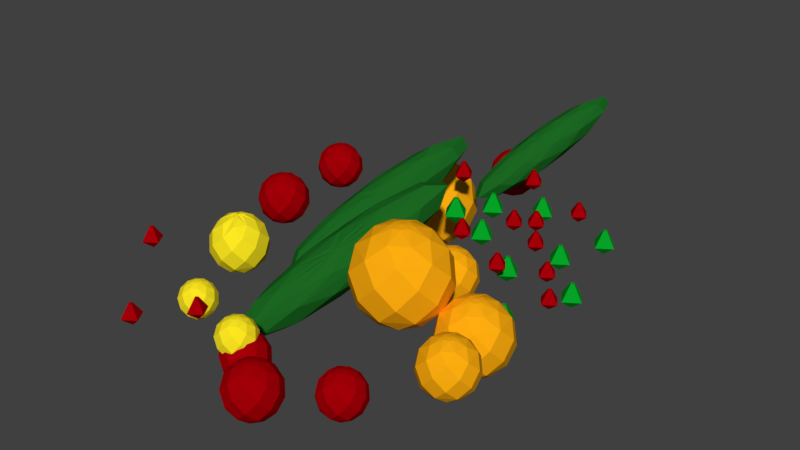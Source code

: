 # Source: Fruit.blend  (saved by Blender 2.78.0; exported with 4.5.12 LTS)
import bpy
from mathutils import Matrix  # noqa: F401  (used for matrix-valued properties, if any)

bpy.ops.wm.read_factory_settings(use_empty=True)
scene = bpy.context.scene
scene.name = 'Scene'

# ---- collections
col_collection_1 = bpy.data.collections.new('Collection 1'); scene.collection.children.link(col_collection_1)

# ---- materials (node trees are filled in below, after node groups)
mat_material_005 = bpy.data.materials.new('Material.005')
mat_material_005.alpha_threshold = 0.0
mat_material_005.use_transparent_shadow = False
mat_material_005.diffuse_color = (0.3672, 0.0, 0.002424, 1.0)
mat_material_005.specular_color = (0.5071, 0.0, 0.003473)
mat_material_005.roughness = 0.5
mat_material_009 = bpy.data.materials.new('Material.009')
mat_material_009.alpha_threshold = 0.0
mat_material_009.use_transparent_shadow = False
mat_material_009.diffuse_color = (0.001862, 0.3672, 0.02077, 1.0)
mat_material_009.specular_color = (0.5071, 0.0, 0.003473)
mat_material_009.roughness = 0.5
mat_material_008 = bpy.data.materials.new('Material.008')
mat_material_008.alpha_threshold = 0.0
mat_material_008.use_transparent_shadow = False
mat_material_008.diffuse_color = (0.9849, 0.8116, 0.01524, 1.0)
mat_material_008.specular_color = (0.8606, 1.0, 0.196)
mat_material_008.roughness = 0.5
mat_material_007 = bpy.data.materials.new('Material.007')
mat_material_007.alpha_threshold = 0.0
mat_material_007.use_transparent_shadow = False
mat_material_007.diffuse_color = (0.01119, 0.1376, 0.01619, 1.0)
mat_material_007.specular_color = (0.001158, 0.3672, 0.002909)
mat_material_007.roughness = 0.5
mat_material_006 = bpy.data.materials.new('Material.006')
mat_material_006.alpha_threshold = 0.0
mat_material_006.use_transparent_shadow = False
mat_material_006.diffuse_color = (0.9849, 0.42, 0.00514, 1.0)
mat_material_006.specular_color = (0.6038, 0.343, 0.004235)
mat_material_006.roughness = 0.5

# ---- material node trees

# ---- world
world_world = bpy.data.worlds.new('World'); scene.world = world_world
world_world.color = (0.05088, 0.05088, 0.05088)
world_world.use_sun_shadow = False
world_world.sun_shadow_jitter_overblur = 0.0
world_world.cycles.sampling_method = 'MANUAL'

# ---- meshes
me_sphere_049 = bpy.data.meshes.new('Sphere.049')
me_sphere_049.from_pydata([(0.03806, 0.1913, 0.9808), (0.1913, 0.9619, -0.1951), (0.0, -3.258e-07, -1.0), (0.1913, -0.03806, 0.9808), (0.9619, -0.1913, -0.1951), (-0.03806, -0.1913, 0.9808), (-0.1913, -0.9619, -0.1951), (-0.1913, 0.03806, 0.9808), (-0.9619, 0.1913, -0.1951)], [], [(1, 0, 3, 4), (6, 5, 7, 8), (2, 8, 1), (3, 0, 7, 5), (6, 8, 2), (4, 3, 5, 6), (0, 1, 8, 7), (1, 4, 2), (4, 6, 2)])
me_sphere_049.materials.append(mat_material_005)
me_sphere_049.use_remesh_preserve_volume = False
me_sphere_049.use_remesh_preserve_attributes = False
me_sphere_049.use_mirror_vertex_groups = False
me_sphere_049.update()
me_sphere_048 = bpy.data.meshes.new('Sphere.048')
me_sphere_048.from_pydata([(0.03806, 0.1913, 0.9808), (0.1913, 0.9619, -0.1951), (0.0, -3.258e-07, -1.0), (0.1913, -0.03806, 0.9808), (0.9619, -0.1913, -0.1951), (-0.03806, -0.1913, 0.9808), (-0.1913, -0.9619, -0.1951), (-0.1913, 0.03806, 0.9808), (-0.9619, 0.1913, -0.1951)], [], [(1, 0, 3, 4), (6, 5, 7, 8), (2, 8, 1), (3, 0, 7, 5), (6, 8, 2), (4, 3, 5, 6), (0, 1, 8, 7), (1, 4, 2), (4, 6, 2)])
me_sphere_048.materials.append(mat_material_005)
me_sphere_048.use_remesh_preserve_volume = False
me_sphere_048.use_remesh_preserve_attributes = False
me_sphere_048.use_mirror_vertex_groups = False
me_sphere_048.update()
me_sphere_047 = bpy.data.meshes.new('Sphere.047')
me_sphere_047.from_pydata([(0.03806, 0.1913, 0.9808), (0.1913, 0.9619, -0.1951), (0.0, -3.258e-07, -1.0), (0.1913, -0.03806, 0.9808), (0.9619, -0.1913, -0.1951), (-0.03806, -0.1913, 0.9808), (-0.1913, -0.9619, -0.1951), (-0.1913, 0.03806, 0.9808), (-0.9619, 0.1913, -0.1951)], [], [(1, 0, 3, 4), (6, 5, 7, 8), (2, 8, 1), (3, 0, 7, 5), (6, 8, 2), (4, 3, 5, 6), (0, 1, 8, 7), (1, 4, 2), (4, 6, 2)])
me_sphere_047.materials.append(mat_material_005)
me_sphere_047.use_remesh_preserve_volume = False
me_sphere_047.use_remesh_preserve_attributes = False
me_sphere_047.use_mirror_vertex_groups = False
me_sphere_047.update()
me_sphere_046 = bpy.data.meshes.new('Sphere.046')
me_sphere_046.from_pydata([(0.03806, 0.1913, 0.9808), (0.1913, 0.9619, -0.1951), (0.0, -3.258e-07, -1.0), (0.1913, -0.03806, 0.9808), (0.9619, -0.1913, -0.1951), (-0.03806, -0.1913, 0.9808), (-0.1913, -0.9619, -0.1951), (-0.1913, 0.03806, 0.9808), (-0.9619, 0.1913, -0.1951)], [], [(1, 0, 3, 4), (6, 5, 7, 8), (2, 8, 1), (3, 0, 7, 5), (6, 8, 2), (4, 3, 5, 6), (0, 1, 8, 7), (1, 4, 2), (4, 6, 2)])
me_sphere_046.materials.append(mat_material_009)
me_sphere_046.use_remesh_preserve_volume = False
me_sphere_046.use_remesh_preserve_attributes = False
me_sphere_046.use_mirror_vertex_groups = False
me_sphere_046.update()
me_sphere_045 = bpy.data.meshes.new('Sphere.045')
me_sphere_045.from_pydata([(0.03806, 0.1913, 0.9808), (0.1913, 0.9619, -0.1951), (0.0, -3.258e-07, -1.0), (0.1913, -0.03806, 0.9808), (0.9619, -0.1913, -0.1951), (-0.03806, -0.1913, 0.9808), (-0.1913, -0.9619, -0.1951), (-0.1913, 0.03806, 0.9808), (-0.9619, 0.1913, -0.1951)], [], [(1, 0, 3, 4), (6, 5, 7, 8), (2, 8, 1), (3, 0, 7, 5), (6, 8, 2), (4, 3, 5, 6), (0, 1, 8, 7), (1, 4, 2), (4, 6, 2)])
me_sphere_045.materials.append(mat_material_009)
me_sphere_045.use_remesh_preserve_volume = False
me_sphere_045.use_remesh_preserve_attributes = False
me_sphere_045.use_mirror_vertex_groups = False
me_sphere_045.update()
me_sphere_014 = bpy.data.meshes.new('Sphere.014')
me_sphere_014.from_pydata([(0.03806, 0.1913, 0.9808), (0.1913, 0.9619, -0.1951), (0.0, -3.258e-07, -1.0), (0.1913, -0.03806, 0.9808), (0.9619, -0.1913, -0.1951), (-0.03806, -0.1913, 0.9808), (-0.1913, -0.9619, -0.1951), (-0.1913, 0.03806, 0.9808), (-0.9619, 0.1913, -0.1951)], [], [(1, 0, 3, 4), (6, 5, 7, 8), (2, 8, 1), (3, 0, 7, 5), (6, 8, 2), (4, 3, 5, 6), (0, 1, 8, 7), (1, 4, 2), (4, 6, 2)])
me_sphere_014.materials.append(mat_material_005)
me_sphere_014.use_remesh_preserve_volume = False
me_sphere_014.use_remesh_preserve_attributes = False
me_sphere_014.use_mirror_vertex_groups = False
me_sphere_014.update()
me_sphere_013 = bpy.data.meshes.new('Sphere.013')
me_sphere_013.from_pydata([(0.03806, 0.1913, 0.9808), (0.1913, 0.9619, -0.1951), (0.0, -3.258e-07, -1.0), (0.1913, -0.03806, 0.9808), (0.9619, -0.1913, -0.1951), (-0.03806, -0.1913, 0.9808), (-0.1913, -0.9619, -0.1951), (-0.1913, 0.03806, 0.9808), (-0.9619, 0.1913, -0.1951)], [], [(1, 0, 3, 4), (6, 5, 7, 8), (2, 8, 1), (3, 0, 7, 5), (6, 8, 2), (4, 3, 5, 6), (0, 1, 8, 7), (1, 4, 2), (4, 6, 2)])
me_sphere_013.materials.append(mat_material_005)
me_sphere_013.use_remesh_preserve_volume = False
me_sphere_013.use_remesh_preserve_attributes = False
me_sphere_013.use_mirror_vertex_groups = False
me_sphere_013.update()
me_sphere_012 = bpy.data.meshes.new('Sphere.012')
me_sphere_012.from_pydata([(0.03806, 0.1913, 0.9808), (0.1913, 0.9619, -0.1951), (0.0, -3.258e-07, -1.0), (0.1913, -0.03806, 0.9808), (0.9619, -0.1913, -0.1951), (-0.03806, -0.1913, 0.9808), (-0.1913, -0.9619, -0.1951), (-0.1913, 0.03806, 0.9808), (-0.9619, 0.1913, -0.1951)], [], [(1, 0, 3, 4), (6, 5, 7, 8), (2, 8, 1), (3, 0, 7, 5), (6, 8, 2), (4, 3, 5, 6), (0, 1, 8, 7), (1, 4, 2), (4, 6, 2)])
me_sphere_012.materials.append(mat_material_009)
me_sphere_012.use_remesh_preserve_volume = False
me_sphere_012.use_remesh_preserve_attributes = False
me_sphere_012.use_mirror_vertex_groups = False
me_sphere_012.update()
me_sphere_011 = bpy.data.meshes.new('Sphere.011')
me_sphere_011.from_pydata([(0.03806, 0.1913, 0.9808), (0.1913, 0.9619, -0.1951), (0.0, -3.258e-07, -1.0), (0.1913, -0.03806, 0.9808), (0.9619, -0.1913, -0.1951), (-0.03806, -0.1913, 0.9808), (-0.1913, -0.9619, -0.1951), (-0.1913, 0.03806, 0.9808), (-0.9619, 0.1913, -0.1951)], [], [(1, 0, 3, 4), (6, 5, 7, 8), (2, 8, 1), (3, 0, 7, 5), (6, 8, 2), (4, 3, 5, 6), (0, 1, 8, 7), (1, 4, 2), (4, 6, 2)])
me_sphere_011.materials.append(mat_material_009)
me_sphere_011.use_remesh_preserve_volume = False
me_sphere_011.use_remesh_preserve_attributes = False
me_sphere_011.use_mirror_vertex_groups = False
me_sphere_011.update()
me_sphere_010 = bpy.data.meshes.new('Sphere.010')
me_sphere_010.from_pydata([(0.03806, 0.1913, 0.9808), (0.1913, 0.9619, -0.1951), (0.0, -3.258e-07, -1.0), (0.1913, -0.03806, 0.9808), (0.9619, -0.1913, -0.1951), (-0.03806, -0.1913, 0.9808), (-0.1913, -0.9619, -0.1951), (-0.1913, 0.03806, 0.9808), (-0.9619, 0.1913, -0.1951)], [], [(1, 0, 3, 4), (6, 5, 7, 8), (2, 8, 1), (3, 0, 7, 5), (6, 8, 2), (4, 3, 5, 6), (0, 1, 8, 7), (1, 4, 2), (4, 6, 2)])
me_sphere_010.materials.append(mat_material_005)
me_sphere_010.use_remesh_preserve_volume = False
me_sphere_010.use_remesh_preserve_attributes = False
me_sphere_010.use_mirror_vertex_groups = False
me_sphere_010.update()
me_sphere_009 = bpy.data.meshes.new('Sphere.009')
me_sphere_009.from_pydata([(0.03806, 0.1913, 0.9808), (0.1913, 0.9619, -0.1951), (0.0, -3.258e-07, -1.0), (0.1913, -0.03806, 0.9808), (0.9619, -0.1913, -0.1951), (-0.03806, -0.1913, 0.9808), (-0.1913, -0.9619, -0.1951), (-0.1913, 0.03806, 0.9808), (-0.9619, 0.1913, -0.1951)], [], [(1, 0, 3, 4), (6, 5, 7, 8), (2, 8, 1), (3, 0, 7, 5), (6, 8, 2), (4, 3, 5, 6), (0, 1, 8, 7), (1, 4, 2), (4, 6, 2)])
me_sphere_009.materials.append(mat_material_005)
me_sphere_009.use_remesh_preserve_volume = False
me_sphere_009.use_remesh_preserve_attributes = False
me_sphere_009.use_mirror_vertex_groups = False
me_sphere_009.update()
me_sphere_008 = bpy.data.meshes.new('Sphere.008')
me_sphere_008.from_pydata([(0.03806, 0.1913, 0.9808), (0.1913, 0.9619, -0.1951), (0.0, -3.258e-07, -1.0), (0.1913, -0.03806, 0.9808), (0.9619, -0.1913, -0.1951), (-0.03806, -0.1913, 0.9808), (-0.1913, -0.9619, -0.1951), (-0.1913, 0.03806, 0.9808), (-0.9619, 0.1913, -0.1951)], [], [(1, 0, 3, 4), (6, 5, 7, 8), (2, 8, 1), (3, 0, 7, 5), (6, 8, 2), (4, 3, 5, 6), (0, 1, 8, 7), (1, 4, 2), (4, 6, 2)])
me_sphere_008.materials.append(mat_material_005)
me_sphere_008.use_remesh_preserve_volume = False
me_sphere_008.use_remesh_preserve_attributes = False
me_sphere_008.use_mirror_vertex_groups = False
me_sphere_008.update()
me_sphere_007 = bpy.data.meshes.new('Sphere.007')
me_sphere_007.from_pydata([(0.03806, 0.1913, 0.9808), (0.1913, 0.9619, -0.1951), (0.0, -3.258e-07, -1.0), (0.1913, -0.03806, 0.9808), (0.9619, -0.1913, -0.1951), (-0.03806, -0.1913, 0.9808), (-0.1913, -0.9619, -0.1951), (-0.1913, 0.03806, 0.9808), (-0.9619, 0.1913, -0.1951)], [], [(1, 0, 3, 4), (6, 5, 7, 8), (2, 8, 1), (3, 0, 7, 5), (6, 8, 2), (4, 3, 5, 6), (0, 1, 8, 7), (1, 4, 2), (4, 6, 2)])
me_sphere_007.materials.append(mat_material_005)
me_sphere_007.use_remesh_preserve_volume = False
me_sphere_007.use_remesh_preserve_attributes = False
me_sphere_007.use_mirror_vertex_groups = False
me_sphere_007.update()
me_sphere_006 = bpy.data.meshes.new('Sphere.006')
me_sphere_006.from_pydata([(0.03806, 0.1913, 0.9808), (0.1913, 0.9619, -0.1951), (0.0, -3.258e-07, -1.0), (0.1913, -0.03806, 0.9808), (0.9619, -0.1913, -0.1951), (-0.03806, -0.1913, 0.9808), (-0.1913, -0.9619, -0.1951), (-0.1913, 0.03806, 0.9808), (-0.9619, 0.1913, -0.1951)], [], [(1, 0, 3, 4), (6, 5, 7, 8), (2, 8, 1), (3, 0, 7, 5), (6, 8, 2), (4, 3, 5, 6), (0, 1, 8, 7), (1, 4, 2), (4, 6, 2)])
me_sphere_006.materials.append(mat_material_005)
me_sphere_006.use_remesh_preserve_volume = False
me_sphere_006.use_remesh_preserve_attributes = False
me_sphere_006.use_mirror_vertex_groups = False
me_sphere_006.update()
me_sphere_005 = bpy.data.meshes.new('Sphere.005')
me_sphere_005.from_pydata([(0.03806, 0.1913, 0.9808), (0.1913, 0.9619, -0.1951), (0.0, -3.258e-07, -1.0), (0.1913, -0.03806, 0.9808), (0.9619, -0.1913, -0.1951), (-0.03806, -0.1913, 0.9808), (-0.1913, -0.9619, -0.1951), (-0.1913, 0.03806, 0.9808), (-0.9619, 0.1913, -0.1951)], [], [(1, 0, 3, 4), (6, 5, 7, 8), (2, 8, 1), (3, 0, 7, 5), (6, 8, 2), (4, 3, 5, 6), (0, 1, 8, 7), (1, 4, 2), (4, 6, 2)])
me_sphere_005.materials.append(mat_material_005)
me_sphere_005.use_remesh_preserve_volume = False
me_sphere_005.use_remesh_preserve_attributes = False
me_sphere_005.use_mirror_vertex_groups = False
me_sphere_005.update()
me_sphere_004 = bpy.data.meshes.new('Sphere.004')
me_sphere_004.from_pydata([(0.03806, 0.1913, 0.9808), (0.1913, 0.9619, -0.1951), (0.0, -3.258e-07, -1.0), (0.1913, -0.03806, 0.9808), (0.9619, -0.1913, -0.1951), (-0.03806, -0.1913, 0.9808), (-0.1913, -0.9619, -0.1951), (-0.1913, 0.03806, 0.9808), (-0.9619, 0.1913, -0.1951)], [], [(1, 0, 3, 4), (6, 5, 7, 8), (2, 8, 1), (3, 0, 7, 5), (6, 8, 2), (4, 3, 5, 6), (0, 1, 8, 7), (1, 4, 2), (4, 6, 2)])
me_sphere_004.materials.append(mat_material_005)
me_sphere_004.use_remesh_preserve_volume = False
me_sphere_004.use_remesh_preserve_attributes = False
me_sphere_004.use_mirror_vertex_groups = False
me_sphere_004.update()
me_sphere_003 = bpy.data.meshes.new('Sphere.003')
me_sphere_003.from_pydata([(0.03806, 0.1913, 0.9808), (0.1913, 0.9619, -0.1951), (0.0, -3.258e-07, -1.0), (0.1913, -0.03806, 0.9808), (0.9619, -0.1913, -0.1951), (-0.03806, -0.1913, 0.9808), (-0.1913, -0.9619, -0.1951), (-0.1913, 0.03806, 0.9808), (-0.9619, 0.1913, -0.1951)], [], [(1, 0, 3, 4), (6, 5, 7, 8), (2, 8, 1), (3, 0, 7, 5), (6, 8, 2), (4, 3, 5, 6), (0, 1, 8, 7), (1, 4, 2), (4, 6, 2)])
me_sphere_003.materials.append(mat_material_009)
me_sphere_003.use_remesh_preserve_volume = False
me_sphere_003.use_remesh_preserve_attributes = False
me_sphere_003.use_mirror_vertex_groups = False
me_sphere_003.update()
me_sphere_002 = bpy.data.meshes.new('Sphere.002')
me_sphere_002.from_pydata([(0.03806, 0.1913, 0.9808), (0.1913, 0.9619, -0.1951), (0.0, -3.258e-07, -1.0), (0.1913, -0.03806, 0.9808), (0.9619, -0.1913, -0.1951), (-0.03806, -0.1913, 0.9808), (-0.1913, -0.9619, -0.1951), (-0.1913, 0.03806, 0.9808), (-0.9619, 0.1913, -0.1951)], [], [(1, 0, 3, 4), (6, 5, 7, 8), (2, 8, 1), (3, 0, 7, 5), (6, 8, 2), (4, 3, 5, 6), (0, 1, 8, 7), (1, 4, 2), (4, 6, 2)])
me_sphere_002.materials.append(mat_material_009)
me_sphere_002.use_remesh_preserve_volume = False
me_sphere_002.use_remesh_preserve_attributes = False
me_sphere_002.use_mirror_vertex_groups = False
me_sphere_002.update()
me_sphere_001 = bpy.data.meshes.new('Sphere.001')
me_sphere_001.from_pydata([(0.03806, 0.1913, 0.9808), (0.1913, 0.9619, -0.1951), (0.0, -3.258e-07, -1.0), (0.1913, -0.03806, 0.9808), (0.9619, -0.1913, -0.1951), (-0.03806, -0.1913, 0.9808), (-0.1913, -0.9619, -0.1951), (-0.1913, 0.03806, 0.9808), (-0.9619, 0.1913, -0.1951)], [], [(1, 0, 3, 4), (6, 5, 7, 8), (2, 8, 1), (3, 0, 7, 5), (6, 8, 2), (4, 3, 5, 6), (0, 1, 8, 7), (1, 4, 2), (4, 6, 2)])
me_sphere_001.materials.append(mat_material_009)
me_sphere_001.use_remesh_preserve_volume = False
me_sphere_001.use_remesh_preserve_attributes = False
me_sphere_001.use_mirror_vertex_groups = False
me_sphere_001.update()
me_sphere_000 = bpy.data.meshes.new('Sphere.000')
me_sphere_000.from_pydata([(0.03806, 0.1913, 0.9808), (0.1913, 0.9619, -0.1951), (0.0, -3.258e-07, -1.0), (0.1913, -0.03806, 0.9808), (0.9619, -0.1913, -0.1951), (-0.03806, -0.1913, 0.9808), (-0.1913, -0.9619, -0.1951), (-0.1913, 0.03806, 0.9808), (-0.9619, 0.1913, -0.1951)], [], [(1, 0, 3, 4), (6, 5, 7, 8), (2, 8, 1), (3, 0, 7, 5), (6, 8, 2), (4, 3, 5, 6), (0, 1, 8, 7), (1, 4, 2), (4, 6, 2)])
me_sphere_000.materials.append(mat_material_009)
me_sphere_000.use_remesh_preserve_volume = False
me_sphere_000.use_remesh_preserve_attributes = False
me_sphere_000.use_mirror_vertex_groups = False
me_sphere_000.update()
me_sphere_039 = bpy.data.meshes.new('Sphere.039')
me_sphere_039.from_pydata([(0.03806, 0.1913, 0.9808), (0.1913, 0.9619, -0.1951), (0.0, -3.258e-07, -1.0), (0.1913, -0.03806, 0.9808), (0.9619, -0.1913, -0.1951), (-0.03806, -0.1913, 0.9808), (-0.1913, -0.9619, -0.1951), (-0.1913, 0.03806, 0.9808), (-0.9619, 0.1913, -0.1951)], [], [(1, 0, 3, 4), (6, 5, 7, 8), (2, 8, 1), (3, 0, 7, 5), (6, 8, 2), (4, 3, 5, 6), (0, 1, 8, 7), (1, 4, 2), (4, 6, 2)])
me_sphere_039.materials.append(mat_material_009)
me_sphere_039.use_remesh_preserve_volume = False
me_sphere_039.use_remesh_preserve_attributes = False
me_sphere_039.use_mirror_vertex_groups = False
me_sphere_039.update()
me_sphere_036 = bpy.data.meshes.new('Sphere.036')
me_sphere_036.from_pydata([(0.03806, 0.1913, 0.9808), (0.1622, 0.8155, 0.5556), (0.1913, 0.9619, -0.1951), (0.1084, 0.5449, -0.8315), (0.3087, 0.4619, 0.8315), (0.5449, 0.8155, 0.1951), (0.4619, 0.6913, -0.5556), (0.1084, 0.1622, -0.9808), (0.1622, 0.1084, 0.9808), (0.6913, 0.4619, 0.5556), (0.8155, 0.5449, -0.1951), (0.4619, 0.3087, -0.8315), (0.0, -3.258e-07, -1.0), (0.5449, 0.1084, 0.8315), (0.9619, 0.1913, 0.1951), (0.8155, 0.1622, -0.5556), (0.1913, 0.03806, -0.9808), (0.1913, -0.03806, 0.9808), (0.8155, -0.1622, 0.5556), (0.9619, -0.1913, -0.1951), (0.5449, -0.1084, -0.8315), (0.4619, -0.3087, 0.8315), (0.8155, -0.5449, 0.1951), (0.6913, -0.4619, -0.5556), (0.1622, -0.1084, -0.9808), (0.1084, -0.1622, 0.9808), (0.4619, -0.6913, 0.5556), (0.5449, -0.8155, -0.1951), (0.3087, -0.4619, -0.8315), (0.1084, -0.5449, 0.8315), (0.1913, -0.9619, 0.1951), (0.1622, -0.8155, -0.5556), (0.03806, -0.1913, -0.9808), (-0.03806, -0.1913, 0.9808), (-0.1622, -0.8155, 0.5556), (-0.1913, -0.9619, -0.1951), (-0.1084, -0.5449, -0.8315), (-1.81e-07, -5.968e-07, 1.0), (-0.3087, -0.4619, 0.8315), (-0.5449, -0.8155, 0.1951), (-0.4619, -0.6913, -0.5556), (-0.1084, -0.1622, -0.9808), (-0.1622, -0.1084, 0.9808), (-0.6913, -0.4619, 0.5556), (-0.8155, -0.5449, -0.1951), (-0.4619, -0.3087, -0.8315), (-0.5449, -0.1084, 0.8315), (-0.9619, -0.1913, 0.1951), (-0.8155, -0.1622, -0.5556), (-0.1913, -0.03806, -0.9808), (-0.1913, 0.03806, 0.9808), (-0.8155, 0.1622, 0.5556), (-0.9619, 0.1913, -0.1951), (-0.5449, 0.1084, -0.8315), (-0.4619, 0.3087, 0.8315), (-0.8155, 0.5449, 0.1951), (-0.6913, 0.4619, -0.5556), (-0.1622, 0.1084, -0.9808), (-0.1084, 0.1622, 0.9808), (-0.4619, 0.6913, 0.5556), (-0.5449, 0.8155, -0.1951), (-0.3087, 0.4619, -0.8315), (-0.1084, 0.5449, 0.8315), (-0.1913, 0.9619, 0.1951), (-0.1622, 0.8155, -0.5556), (-0.03806, 0.1913, -0.9808)], [], [(14, 18, 22, 19), (6, 10, 15, 11), (10, 14, 19, 15), (9, 13, 18, 14), (62, 0, 4, 1), (64, 2, 6, 3), (63, 1, 5, 2), (7, 12, 65, 3), (5, 9, 14, 10), (11, 15, 20, 16), (8, 37, 17, 13), (11, 16, 12, 7), (15, 19, 23, 20), (18, 21, 26, 22), (22, 26, 30, 27), (19, 22, 27, 23), (13, 17, 21, 18), (20, 23, 28, 24), (20, 24, 12, 16), (17, 37, 25, 21), (23, 27, 31, 28), (26, 29, 34, 30), (30, 34, 39, 35), (21, 25, 29, 26), (27, 30, 35, 31), (28, 31, 36, 32), (25, 37, 33, 29), (28, 32, 12, 24), (31, 35, 40, 36), (34, 38, 43, 39), (39, 43, 47, 44), (29, 33, 38, 34), (35, 39, 44, 40), (36, 40, 45, 41), (36, 41, 12, 32), (40, 44, 48, 45), (33, 37, 42, 38), (47, 51, 55, 52), (43, 46, 51, 47), (38, 42, 46, 43), (44, 47, 52, 48), (45, 48, 53, 49), (45, 49, 12, 41), (48, 52, 56, 53), (42, 37, 50, 46), (55, 59, 63, 60), (51, 54, 59, 55), (52, 55, 60, 56), (46, 50, 54, 51), (53, 56, 61, 57), (56, 60, 64, 61), (50, 37, 58, 54), (53, 57, 12, 49), (63, 59, 62, 1), (64, 60, 63, 2), (54, 58, 62, 59), (65, 61, 64, 3), (3, 6, 11, 7), (62, 58, 37, 0), (61, 65, 12, 57), (4, 8, 13, 9), (1, 4, 9, 5), (2, 5, 10, 6), (0, 37, 8, 4)])
me_sphere_036.materials.append(mat_material_008)
me_sphere_036.use_remesh_preserve_volume = False
me_sphere_036.use_remesh_preserve_attributes = False
me_sphere_036.use_mirror_vertex_groups = False
me_sphere_036.update()
me_sphere_035 = bpy.data.meshes.new('Sphere.035')
me_sphere_035.from_pydata([(0.03806, 0.1913, 0.9808), (0.1622, 0.8155, 0.5556), (0.1913, 0.9619, -0.1951), (0.1084, 0.5449, -0.8315), (0.3087, 0.4619, 0.8315), (0.5449, 0.8155, 0.1951), (0.4619, 0.6913, -0.5556), (0.1084, 0.1622, -0.9808), (0.1622, 0.1084, 0.9808), (0.6913, 0.4619, 0.5556), (0.8155, 0.5449, -0.1951), (0.4619, 0.3087, -0.8315), (0.0, -3.258e-07, -1.0), (0.5449, 0.1084, 0.8315), (0.9619, 0.1913, 0.1951), (0.8155, 0.1622, -0.5556), (0.1913, 0.03806, -0.9808), (0.1913, -0.03806, 0.9808), (0.8155, -0.1622, 0.5556), (0.9619, -0.1913, -0.1951), (0.5449, -0.1084, -0.8315), (0.4619, -0.3087, 0.8315), (0.8155, -0.5449, 0.1951), (0.6913, -0.4619, -0.5556), (0.1622, -0.1084, -0.9808), (0.1084, -0.1622, 0.9808), (0.4619, -0.6913, 0.5556), (0.5449, -0.8155, -0.1951), (0.3087, -0.4619, -0.8315), (0.1084, -0.5449, 0.8315), (0.1913, -0.9619, 0.1951), (0.1622, -0.8155, -0.5556), (0.03806, -0.1913, -0.9808), (-0.03806, -0.1913, 0.9808), (-0.1622, -0.8155, 0.5556), (-0.1913, -0.9619, -0.1951), (-0.1084, -0.5449, -0.8315), (-1.81e-07, -5.968e-07, 1.0), (-0.3087, -0.4619, 0.8315), (-0.5449, -0.8155, 0.1951), (-0.4619, -0.6913, -0.5556), (-0.1084, -0.1622, -0.9808), (-0.1622, -0.1084, 0.9808), (-0.6913, -0.4619, 0.5556), (-0.8155, -0.5449, -0.1951), (-0.4619, -0.3087, -0.8315), (-0.5449, -0.1084, 0.8315), (-0.9619, -0.1913, 0.1951), (-0.8155, -0.1622, -0.5556), (-0.1913, -0.03806, -0.9808), (-0.1913, 0.03806, 0.9808), (-0.8155, 0.1622, 0.5556), (-0.9619, 0.1913, -0.1951), (-0.5449, 0.1084, -0.8315), (-0.4619, 0.3087, 0.8315), (-0.8155, 0.5449, 0.1951), (-0.6913, 0.4619, -0.5556), (-0.1622, 0.1084, -0.9808), (-0.1084, 0.1622, 0.9808), (-0.4619, 0.6913, 0.5556), (-0.5449, 0.8155, -0.1951), (-0.3087, 0.4619, -0.8315), (-0.1084, 0.5449, 0.8315), (-0.1913, 0.9619, 0.1951), (-0.1622, 0.8155, -0.5556), (-0.03806, 0.1913, -0.9808)], [], [(14, 18, 22, 19), (6, 10, 15, 11), (10, 14, 19, 15), (9, 13, 18, 14), (62, 0, 4, 1), (64, 2, 6, 3), (63, 1, 5, 2), (7, 12, 65, 3), (5, 9, 14, 10), (11, 15, 20, 16), (8, 37, 17, 13), (11, 16, 12, 7), (15, 19, 23, 20), (18, 21, 26, 22), (22, 26, 30, 27), (19, 22, 27, 23), (13, 17, 21, 18), (20, 23, 28, 24), (20, 24, 12, 16), (17, 37, 25, 21), (23, 27, 31, 28), (26, 29, 34, 30), (30, 34, 39, 35), (21, 25, 29, 26), (27, 30, 35, 31), (28, 31, 36, 32), (25, 37, 33, 29), (28, 32, 12, 24), (31, 35, 40, 36), (34, 38, 43, 39), (39, 43, 47, 44), (29, 33, 38, 34), (35, 39, 44, 40), (36, 40, 45, 41), (36, 41, 12, 32), (40, 44, 48, 45), (33, 37, 42, 38), (47, 51, 55, 52), (43, 46, 51, 47), (38, 42, 46, 43), (44, 47, 52, 48), (45, 48, 53, 49), (45, 49, 12, 41), (48, 52, 56, 53), (42, 37, 50, 46), (55, 59, 63, 60), (51, 54, 59, 55), (52, 55, 60, 56), (46, 50, 54, 51), (53, 56, 61, 57), (56, 60, 64, 61), (50, 37, 58, 54), (53, 57, 12, 49), (63, 59, 62, 1), (64, 60, 63, 2), (54, 58, 62, 59), (65, 61, 64, 3), (3, 6, 11, 7), (62, 58, 37, 0), (61, 65, 12, 57), (4, 8, 13, 9), (1, 4, 9, 5), (2, 5, 10, 6), (0, 37, 8, 4)])
me_sphere_035.materials.append(mat_material_008)
me_sphere_035.use_remesh_preserve_volume = False
me_sphere_035.use_remesh_preserve_attributes = False
me_sphere_035.use_mirror_vertex_groups = False
me_sphere_035.update()
me_sphere_034 = bpy.data.meshes.new('Sphere.034')
me_sphere_034.from_pydata([(0.03806, 0.1913, 0.9808), (0.1622, 0.8155, 0.5556), (0.1913, 0.9619, -0.1951), (0.1084, 0.5449, -0.8315), (0.3087, 0.4619, 0.8315), (0.5449, 0.8155, 0.1951), (0.4619, 0.6913, -0.5556), (0.1084, 0.1622, -0.9808), (0.1622, 0.1084, 0.9808), (0.6913, 0.4619, 0.5556), (0.8155, 0.5449, -0.1951), (0.4619, 0.3087, -0.8315), (0.0, -3.258e-07, -1.0), (0.5449, 0.1084, 0.8315), (0.9619, 0.1913, 0.1951), (0.8155, 0.1622, -0.5556), (0.1913, 0.03806, -0.9808), (0.1913, -0.03806, 0.9808), (0.8155, -0.1622, 0.5556), (0.9619, -0.1913, -0.1951), (0.5449, -0.1084, -0.8315), (0.4619, -0.3087, 0.8315), (0.8155, -0.5449, 0.1951), (0.6913, -0.4619, -0.5556), (0.1622, -0.1084, -0.9808), (0.1084, -0.1622, 0.9808), (0.4619, -0.6913, 0.5556), (0.5449, -0.8155, -0.1951), (0.3087, -0.4619, -0.8315), (0.1084, -0.5449, 0.8315), (0.1913, -0.9619, 0.1951), (0.1622, -0.8155, -0.5556), (0.03806, -0.1913, -0.9808), (-0.03806, -0.1913, 0.9808), (-0.1622, -0.8155, 0.5556), (-0.1913, -0.9619, -0.1951), (-0.1084, -0.5449, -0.8315), (-1.81e-07, -5.968e-07, 1.0), (-0.3087, -0.4619, 0.8315), (-0.5449, -0.8155, 0.1951), (-0.4619, -0.6913, -0.5556), (-0.1084, -0.1622, -0.9808), (-0.1622, -0.1084, 0.9808), (-0.6913, -0.4619, 0.5556), (-0.8155, -0.5449, -0.1951), (-0.4619, -0.3087, -0.8315), (-0.5449, -0.1084, 0.8315), (-0.9619, -0.1913, 0.1951), (-0.8155, -0.1622, -0.5556), (-0.1913, -0.03806, -0.9808), (-0.1913, 0.03806, 0.9808), (-0.8155, 0.1622, 0.5556), (-0.9619, 0.1913, -0.1951), (-0.5449, 0.1084, -0.8315), (-0.4619, 0.3087, 0.8315), (-0.8155, 0.5449, 0.1951), (-0.6913, 0.4619, -0.5556), (-0.1622, 0.1084, -0.9808), (-0.1084, 0.1622, 0.9808), (-0.4619, 0.6913, 0.5556), (-0.5449, 0.8155, -0.1951), (-0.3087, 0.4619, -0.8315), (-0.1084, 0.5449, 0.8315), (-0.1913, 0.9619, 0.1951), (-0.1622, 0.8155, -0.5556), (-0.03806, 0.1913, -0.9808)], [], [(14, 18, 22, 19), (6, 10, 15, 11), (10, 14, 19, 15), (9, 13, 18, 14), (62, 0, 4, 1), (64, 2, 6, 3), (63, 1, 5, 2), (7, 12, 65, 3), (5, 9, 14, 10), (11, 15, 20, 16), (8, 37, 17, 13), (11, 16, 12, 7), (15, 19, 23, 20), (18, 21, 26, 22), (22, 26, 30, 27), (19, 22, 27, 23), (13, 17, 21, 18), (20, 23, 28, 24), (20, 24, 12, 16), (17, 37, 25, 21), (23, 27, 31, 28), (26, 29, 34, 30), (30, 34, 39, 35), (21, 25, 29, 26), (27, 30, 35, 31), (28, 31, 36, 32), (25, 37, 33, 29), (28, 32, 12, 24), (31, 35, 40, 36), (34, 38, 43, 39), (39, 43, 47, 44), (29, 33, 38, 34), (35, 39, 44, 40), (36, 40, 45, 41), (36, 41, 12, 32), (40, 44, 48, 45), (33, 37, 42, 38), (47, 51, 55, 52), (43, 46, 51, 47), (38, 42, 46, 43), (44, 47, 52, 48), (45, 48, 53, 49), (45, 49, 12, 41), (48, 52, 56, 53), (42, 37, 50, 46), (55, 59, 63, 60), (51, 54, 59, 55), (52, 55, 60, 56), (46, 50, 54, 51), (53, 56, 61, 57), (56, 60, 64, 61), (50, 37, 58, 54), (53, 57, 12, 49), (63, 59, 62, 1), (64, 60, 63, 2), (54, 58, 62, 59), (65, 61, 64, 3), (3, 6, 11, 7), (62, 58, 37, 0), (61, 65, 12, 57), (4, 8, 13, 9), (1, 4, 9, 5), (2, 5, 10, 6), (0, 37, 8, 4)])
me_sphere_034.materials.append(mat_material_008)
me_sphere_034.use_remesh_preserve_volume = False
me_sphere_034.use_remesh_preserve_attributes = False
me_sphere_034.use_mirror_vertex_groups = False
me_sphere_034.update()
me_sphere_032 = bpy.data.meshes.new('Sphere.032')
me_sphere_032.from_pydata([(0.03806, 0.1913, 0.9808), (0.1913, 0.9619, -0.1951), (0.0, -3.258e-07, -1.0), (0.1913, -0.03806, 0.9808), (0.9619, -0.1913, -0.1951), (-0.03806, -0.1913, 0.9808), (-0.1913, -0.9619, -0.1951), (-0.1913, 0.03806, 0.9808), (-0.9619, 0.1913, -0.1951)], [], [(1, 0, 3, 4), (6, 5, 7, 8), (2, 8, 1), (3, 0, 7, 5), (6, 8, 2), (4, 3, 5, 6), (0, 1, 8, 7), (1, 4, 2), (4, 6, 2)])
me_sphere_032.materials.append(mat_material_005)
me_sphere_032.use_remesh_preserve_volume = False
me_sphere_032.use_remesh_preserve_attributes = False
me_sphere_032.use_mirror_vertex_groups = False
me_sphere_032.update()
me_sphere_028 = bpy.data.meshes.new('Sphere.028')
me_sphere_028.from_pydata([(0.03806, 0.1913, 0.9808), (0.1622, 0.8155, 0.5556), (0.1913, 0.9619, -0.1951), (0.1084, 0.5449, -0.8315), (0.3087, 0.4619, 0.8315), (0.5449, 0.8155, 0.1951), (0.4619, 0.6913, -0.5556), (0.1084, 0.1622, -0.9808), (0.1622, 0.1084, 0.9808), (0.6913, 0.4619, 0.5556), (0.8155, 0.5449, -0.1951), (0.4619, 0.3087, -0.8315), (0.0, -3.258e-07, -1.0), (0.5449, 0.1084, 0.8315), (0.9619, 0.1913, 0.1951), (0.8155, 0.1622, -0.5556), (0.1913, 0.03806, -0.9808), (0.1913, -0.03806, 0.9808), (0.8155, -0.1622, 0.5556), (0.9619, -0.1913, -0.1951), (0.5449, -0.1084, -0.8315), (0.4619, -0.3087, 0.8315), (0.8155, -0.5449, 0.1951), (0.6913, -0.4619, -0.5556), (0.1622, -0.1084, -0.9808), (0.1084, -0.1622, 0.9808), (0.4619, -0.6913, 0.5556), (0.5449, -0.8155, -0.1951), (0.3087, -0.4619, -0.8315), (0.1084, -0.5449, 0.8315), (0.1913, -0.9619, 0.1951), (0.1622, -0.8155, -0.5556), (0.03806, -0.1913, -0.9808), (-0.03806, -0.1913, 0.9808), (-0.1622, -0.8155, 0.5556), (-0.1913, -0.9619, -0.1951), (-0.1084, -0.5449, -0.8315), (-1.81e-07, -5.968e-07, 1.0), (-0.3087, -0.4619, 0.8315), (-0.5449, -0.8155, 0.1951), (-0.4619, -0.6913, -0.5556), (-0.1084, -0.1622, -0.9808), (-0.1622, -0.1084, 0.9808), (-0.6913, -0.4619, 0.5556), (-0.8155, -0.5449, -0.1951), (-0.4619, -0.3087, -0.8315), (-0.5449, -0.1084, 0.8315), (-0.9619, -0.1913, 0.1951), (-0.8155, -0.1622, -0.5556), (-0.1913, -0.03806, -0.9808), (-0.1913, 0.03806, 0.9808), (-0.8155, 0.1622, 0.5556), (-0.9619, 0.1913, -0.1951), (-0.5449, 0.1084, -0.8315), (-0.4619, 0.3087, 0.8315), (-0.8155, 0.5449, 0.1951), (-0.6913, 0.4619, -0.5556), (-0.1622, 0.1084, -0.9808), (-0.1084, 0.1622, 0.9808), (-0.4619, 0.6913, 0.5556), (-0.5449, 0.8155, -0.1951), (-0.3087, 0.4619, -0.8315), (-0.1084, 0.5449, 0.8315), (-0.1913, 0.9619, 0.1951), (-0.1622, 0.8155, -0.5556), (-0.03806, 0.1913, -0.9808)], [], [(14, 18, 22, 19), (6, 10, 15, 11), (10, 14, 19, 15), (9, 13, 18, 14), (62, 0, 4, 1), (64, 2, 6, 3), (63, 1, 5, 2), (7, 12, 65, 3), (5, 9, 14, 10), (11, 15, 20, 16), (8, 37, 17, 13), (11, 16, 12, 7), (15, 19, 23, 20), (18, 21, 26, 22), (22, 26, 30, 27), (19, 22, 27, 23), (13, 17, 21, 18), (20, 23, 28, 24), (20, 24, 12, 16), (17, 37, 25, 21), (23, 27, 31, 28), (26, 29, 34, 30), (30, 34, 39, 35), (21, 25, 29, 26), (27, 30, 35, 31), (28, 31, 36, 32), (25, 37, 33, 29), (28, 32, 12, 24), (31, 35, 40, 36), (34, 38, 43, 39), (39, 43, 47, 44), (29, 33, 38, 34), (35, 39, 44, 40), (36, 40, 45, 41), (36, 41, 12, 32), (40, 44, 48, 45), (33, 37, 42, 38), (47, 51, 55, 52), (43, 46, 51, 47), (38, 42, 46, 43), (44, 47, 52, 48), (45, 48, 53, 49), (45, 49, 12, 41), (48, 52, 56, 53), (42, 37, 50, 46), (55, 59, 63, 60), (51, 54, 59, 55), (52, 55, 60, 56), (46, 50, 54, 51), (53, 56, 61, 57), (56, 60, 64, 61), (50, 37, 58, 54), (53, 57, 12, 49), (63, 59, 62, 1), (64, 60, 63, 2), (54, 58, 62, 59), (65, 61, 64, 3), (3, 6, 11, 7), (62, 58, 37, 0), (61, 65, 12, 57), (4, 8, 13, 9), (1, 4, 9, 5), (2, 5, 10, 6), (0, 37, 8, 4)])
me_sphere_028.materials.append(mat_material_005)
me_sphere_028.use_remesh_preserve_volume = False
me_sphere_028.use_remesh_preserve_attributes = False
me_sphere_028.use_mirror_vertex_groups = False
me_sphere_028.update()
me_sphere_027 = bpy.data.meshes.new('Sphere.027')
me_sphere_027.from_pydata([(0.03806, 0.1913, 0.9808), (0.1622, 0.8155, 0.5556), (0.1913, 0.9619, -0.1951), (0.1084, 0.5449, -0.8315), (0.3087, 0.4619, 0.8315), (0.5449, 0.8155, 0.1951), (0.4619, 0.6913, -0.5556), (0.1084, 0.1622, -0.9808), (0.1622, 0.1084, 0.9808), (0.6913, 0.4619, 0.5556), (0.8155, 0.5449, -0.1951), (0.4619, 0.3087, -0.8315), (0.0, -3.258e-07, -1.0), (0.5449, 0.1084, 0.8315), (0.9619, 0.1913, 0.1951), (0.8155, 0.1622, -0.5556), (0.1913, 0.03806, -0.9808), (0.1913, -0.03806, 0.9808), (0.8155, -0.1622, 0.5556), (0.9619, -0.1913, -0.1951), (0.5449, -0.1084, -0.8315), (0.4619, -0.3087, 0.8315), (0.8155, -0.5449, 0.1951), (0.6913, -0.4619, -0.5556), (0.1622, -0.1084, -0.9808), (0.1084, -0.1622, 0.9808), (0.4619, -0.6913, 0.5556), (0.5449, -0.8155, -0.1951), (0.3087, -0.4619, -0.8315), (0.1084, -0.5449, 0.8315), (0.1913, -0.9619, 0.1951), (0.1622, -0.8155, -0.5556), (0.03806, -0.1913, -0.9808), (-0.03806, -0.1913, 0.9808), (-0.1622, -0.8155, 0.5556), (-0.1913, -0.9619, -0.1951), (-0.1084, -0.5449, -0.8315), (-1.81e-07, -5.968e-07, 1.0), (-0.3087, -0.4619, 0.8315), (-0.5449, -0.8155, 0.1951), (-0.4619, -0.6913, -0.5556), (-0.1084, -0.1622, -0.9808), (-0.1622, -0.1084, 0.9808), (-0.6913, -0.4619, 0.5556), (-0.8155, -0.5449, -0.1951), (-0.4619, -0.3087, -0.8315), (-0.5449, -0.1084, 0.8315), (-0.9619, -0.1913, 0.1951), (-0.8155, -0.1622, -0.5556), (-0.1913, -0.03806, -0.9808), (-0.1913, 0.03806, 0.9808), (-0.8155, 0.1622, 0.5556), (-0.9619, 0.1913, -0.1951), (-0.5449, 0.1084, -0.8315), (-0.4619, 0.3087, 0.8315), (-0.8155, 0.5449, 0.1951), (-0.6913, 0.4619, -0.5556), (-0.1622, 0.1084, -0.9808), (-0.1084, 0.1622, 0.9808), (-0.4619, 0.6913, 0.5556), (-0.5449, 0.8155, -0.1951), (-0.3087, 0.4619, -0.8315), (-0.1084, 0.5449, 0.8315), (-0.1913, 0.9619, 0.1951), (-0.1622, 0.8155, -0.5556), (-0.03806, 0.1913, -0.9808)], [], [(14, 18, 22, 19), (6, 10, 15, 11), (10, 14, 19, 15), (9, 13, 18, 14), (62, 0, 4, 1), (64, 2, 6, 3), (63, 1, 5, 2), (7, 12, 65, 3), (5, 9, 14, 10), (11, 15, 20, 16), (8, 37, 17, 13), (11, 16, 12, 7), (15, 19, 23, 20), (18, 21, 26, 22), (22, 26, 30, 27), (19, 22, 27, 23), (13, 17, 21, 18), (20, 23, 28, 24), (20, 24, 12, 16), (17, 37, 25, 21), (23, 27, 31, 28), (26, 29, 34, 30), (30, 34, 39, 35), (21, 25, 29, 26), (27, 30, 35, 31), (28, 31, 36, 32), (25, 37, 33, 29), (28, 32, 12, 24), (31, 35, 40, 36), (34, 38, 43, 39), (39, 43, 47, 44), (29, 33, 38, 34), (35, 39, 44, 40), (36, 40, 45, 41), (36, 41, 12, 32), (40, 44, 48, 45), (33, 37, 42, 38), (47, 51, 55, 52), (43, 46, 51, 47), (38, 42, 46, 43), (44, 47, 52, 48), (45, 48, 53, 49), (45, 49, 12, 41), (48, 52, 56, 53), (42, 37, 50, 46), (55, 59, 63, 60), (51, 54, 59, 55), (52, 55, 60, 56), (46, 50, 54, 51), (53, 56, 61, 57), (56, 60, 64, 61), (50, 37, 58, 54), (53, 57, 12, 49), (63, 59, 62, 1), (64, 60, 63, 2), (54, 58, 62, 59), (65, 61, 64, 3), (3, 6, 11, 7), (62, 58, 37, 0), (61, 65, 12, 57), (4, 8, 13, 9), (1, 4, 9, 5), (2, 5, 10, 6), (0, 37, 8, 4)])
me_sphere_027.materials.append(mat_material_007)
me_sphere_027.use_remesh_preserve_volume = False
me_sphere_027.use_remesh_preserve_attributes = False
me_sphere_027.use_mirror_vertex_groups = False
me_sphere_027.update()
me_sphere_026 = bpy.data.meshes.new('Sphere.026')
me_sphere_026.from_pydata([(0.03806, 0.1913, 0.9808), (0.1622, 0.8155, 0.5556), (0.1913, 0.9619, -0.1951), (0.1084, 0.5449, -0.8315), (0.3087, 0.4619, 0.8315), (0.5449, 0.8155, 0.1951), (0.4619, 0.6913, -0.5556), (0.1084, 0.1622, -0.9808), (0.1622, 0.1084, 0.9808), (0.6913, 0.4619, 0.5556), (0.8155, 0.5449, -0.1951), (0.4619, 0.3087, -0.8315), (0.0, -3.258e-07, -1.0), (0.5449, 0.1084, 0.8315), (0.9619, 0.1913, 0.1951), (0.8155, 0.1622, -0.5556), (0.1913, 0.03806, -0.9808), (0.1913, -0.03806, 0.9808), (0.8155, -0.1622, 0.5556), (0.9619, -0.1913, -0.1951), (0.5449, -0.1084, -0.8315), (0.4619, -0.3087, 0.8315), (0.8155, -0.5449, 0.1951), (0.6913, -0.4619, -0.5556), (0.1622, -0.1084, -0.9808), (0.1084, -0.1622, 0.9808), (0.4619, -0.6913, 0.5556), (0.5449, -0.8155, -0.1951), (0.3087, -0.4619, -0.8315), (0.1084, -0.5449, 0.8315), (0.1913, -0.9619, 0.1951), (0.1622, -0.8155, -0.5556), (0.03806, -0.1913, -0.9808), (-0.03806, -0.1913, 0.9808), (-0.1622, -0.8155, 0.5556), (-0.1913, -0.9619, -0.1951), (-0.1084, -0.5449, -0.8315), (-1.81e-07, -5.968e-07, 1.0), (-0.3087, -0.4619, 0.8315), (-0.5449, -0.8155, 0.1951), (-0.4619, -0.6913, -0.5556), (-0.1084, -0.1622, -0.9808), (-0.1622, -0.1084, 0.9808), (-0.6913, -0.4619, 0.5556), (-0.8155, -0.5449, -0.1951), (-0.4619, -0.3087, -0.8315), (-0.5449, -0.1084, 0.8315), (-0.9619, -0.1913, 0.1951), (-0.8155, -0.1622, -0.5556), (-0.1913, -0.03806, -0.9808), (-0.1913, 0.03806, 0.9808), (-0.8155, 0.1622, 0.5556), (-0.9619, 0.1913, -0.1951), (-0.5449, 0.1084, -0.8315), (-0.4619, 0.3087, 0.8315), (-0.8155, 0.5449, 0.1951), (-0.6913, 0.4619, -0.5556), (-0.1622, 0.1084, -0.9808), (-0.1084, 0.1622, 0.9808), (-0.4619, 0.6913, 0.5556), (-0.5449, 0.8155, -0.1951), (-0.3087, 0.4619, -0.8315), (-0.1084, 0.5449, 0.8315), (-0.1913, 0.9619, 0.1951), (-0.1622, 0.8155, -0.5556), (-0.03806, 0.1913, -0.9808)], [], [(14, 18, 22, 19), (6, 10, 15, 11), (10, 14, 19, 15), (9, 13, 18, 14), (62, 0, 4, 1), (64, 2, 6, 3), (63, 1, 5, 2), (7, 12, 65, 3), (5, 9, 14, 10), (11, 15, 20, 16), (8, 37, 17, 13), (11, 16, 12, 7), (15, 19, 23, 20), (18, 21, 26, 22), (22, 26, 30, 27), (19, 22, 27, 23), (13, 17, 21, 18), (20, 23, 28, 24), (20, 24, 12, 16), (17, 37, 25, 21), (23, 27, 31, 28), (26, 29, 34, 30), (30, 34, 39, 35), (21, 25, 29, 26), (27, 30, 35, 31), (28, 31, 36, 32), (25, 37, 33, 29), (28, 32, 12, 24), (31, 35, 40, 36), (34, 38, 43, 39), (39, 43, 47, 44), (29, 33, 38, 34), (35, 39, 44, 40), (36, 40, 45, 41), (36, 41, 12, 32), (40, 44, 48, 45), (33, 37, 42, 38), (47, 51, 55, 52), (43, 46, 51, 47), (38, 42, 46, 43), (44, 47, 52, 48), (45, 48, 53, 49), (45, 49, 12, 41), (48, 52, 56, 53), (42, 37, 50, 46), (55, 59, 63, 60), (51, 54, 59, 55), (52, 55, 60, 56), (46, 50, 54, 51), (53, 56, 61, 57), (56, 60, 64, 61), (50, 37, 58, 54), (53, 57, 12, 49), (63, 59, 62, 1), (64, 60, 63, 2), (54, 58, 62, 59), (65, 61, 64, 3), (3, 6, 11, 7), (62, 58, 37, 0), (61, 65, 12, 57), (4, 8, 13, 9), (1, 4, 9, 5), (2, 5, 10, 6), (0, 37, 8, 4)])
me_sphere_026.materials.append(mat_material_007)
me_sphere_026.use_remesh_preserve_volume = False
me_sphere_026.use_remesh_preserve_attributes = False
me_sphere_026.use_mirror_vertex_groups = False
me_sphere_026.update()
me_sphere_025 = bpy.data.meshes.new('Sphere.025')
me_sphere_025.from_pydata([(0.03806, 0.1913, 0.9808), (0.1622, 0.8155, 0.5556), (0.1913, 0.9619, -0.1951), (0.1084, 0.5449, -0.8315), (0.3087, 0.4619, 0.8315), (0.5449, 0.8155, 0.1951), (0.4619, 0.6913, -0.5556), (0.1084, 0.1622, -0.9808), (0.1622, 0.1084, 0.9808), (0.6913, 0.4619, 0.5556), (0.8155, 0.5449, -0.1951), (0.4619, 0.3087, -0.8315), (0.0, -3.258e-07, -1.0), (0.5449, 0.1084, 0.8315), (0.9619, 0.1913, 0.1951), (0.8155, 0.1622, -0.5556), (0.1913, 0.03806, -0.9808), (0.1913, -0.03806, 0.9808), (0.8155, -0.1622, 0.5556), (0.9619, -0.1913, -0.1951), (0.5449, -0.1084, -0.8315), (0.4619, -0.3087, 0.8315), (0.8155, -0.5449, 0.1951), (0.6913, -0.4619, -0.5556), (0.1622, -0.1084, -0.9808), (0.1084, -0.1622, 0.9808), (0.4619, -0.6913, 0.5556), (0.5449, -0.8155, -0.1951), (0.3087, -0.4619, -0.8315), (0.1084, -0.5449, 0.8315), (0.1913, -0.9619, 0.1951), (0.1622, -0.8155, -0.5556), (0.03806, -0.1913, -0.9808), (-0.03806, -0.1913, 0.9808), (-0.1622, -0.8155, 0.5556), (-0.1913, -0.9619, -0.1951), (-0.1084, -0.5449, -0.8315), (-1.81e-07, -5.968e-07, 1.0), (-0.3087, -0.4619, 0.8315), (-0.5449, -0.8155, 0.1951), (-0.4619, -0.6913, -0.5556), (-0.1084, -0.1622, -0.9808), (-0.1622, -0.1084, 0.9808), (-0.6913, -0.4619, 0.5556), (-0.8155, -0.5449, -0.1951), (-0.4619, -0.3087, -0.8315), (-0.5449, -0.1084, 0.8315), (-0.9619, -0.1913, 0.1951), (-0.8155, -0.1622, -0.5556), (-0.1913, -0.03806, -0.9808), (-0.1913, 0.03806, 0.9808), (-0.8155, 0.1622, 0.5556), (-0.9619, 0.1913, -0.1951), (-0.5449, 0.1084, -0.8315), (-0.4619, 0.3087, 0.8315), (-0.8155, 0.5449, 0.1951), (-0.6913, 0.4619, -0.5556), (-0.1622, 0.1084, -0.9808), (-0.1084, 0.1622, 0.9808), (-0.4619, 0.6913, 0.5556), (-0.5449, 0.8155, -0.1951), (-0.3087, 0.4619, -0.8315), (-0.1084, 0.5449, 0.8315), (-0.1913, 0.9619, 0.1951), (-0.1622, 0.8155, -0.5556), (-0.03806, 0.1913, -0.9808)], [], [(14, 18, 22, 19), (6, 10, 15, 11), (10, 14, 19, 15), (9, 13, 18, 14), (62, 0, 4, 1), (64, 2, 6, 3), (63, 1, 5, 2), (7, 12, 65, 3), (5, 9, 14, 10), (11, 15, 20, 16), (8, 37, 17, 13), (11, 16, 12, 7), (15, 19, 23, 20), (18, 21, 26, 22), (22, 26, 30, 27), (19, 22, 27, 23), (13, 17, 21, 18), (20, 23, 28, 24), (20, 24, 12, 16), (17, 37, 25, 21), (23, 27, 31, 28), (26, 29, 34, 30), (30, 34, 39, 35), (21, 25, 29, 26), (27, 30, 35, 31), (28, 31, 36, 32), (25, 37, 33, 29), (28, 32, 12, 24), (31, 35, 40, 36), (34, 38, 43, 39), (39, 43, 47, 44), (29, 33, 38, 34), (35, 39, 44, 40), (36, 40, 45, 41), (36, 41, 12, 32), (40, 44, 48, 45), (33, 37, 42, 38), (47, 51, 55, 52), (43, 46, 51, 47), (38, 42, 46, 43), (44, 47, 52, 48), (45, 48, 53, 49), (45, 49, 12, 41), (48, 52, 56, 53), (42, 37, 50, 46), (55, 59, 63, 60), (51, 54, 59, 55), (52, 55, 60, 56), (46, 50, 54, 51), (53, 56, 61, 57), (56, 60, 64, 61), (50, 37, 58, 54), (53, 57, 12, 49), (63, 59, 62, 1), (64, 60, 63, 2), (54, 58, 62, 59), (65, 61, 64, 3), (3, 6, 11, 7), (62, 58, 37, 0), (61, 65, 12, 57), (4, 8, 13, 9), (1, 4, 9, 5), (2, 5, 10, 6), (0, 37, 8, 4)])
me_sphere_025.materials.append(mat_material_007)
me_sphere_025.use_remesh_preserve_volume = False
me_sphere_025.use_remesh_preserve_attributes = False
me_sphere_025.use_mirror_vertex_groups = False
me_sphere_025.update()
me_sphere_024 = bpy.data.meshes.new('Sphere.024')
me_sphere_024.from_pydata([(0.03806, 0.1913, 0.9808), (0.1622, 0.8155, 0.5556), (0.1913, 0.9619, -0.1951), (0.1084, 0.5449, -0.8315), (0.3087, 0.4619, 0.8315), (0.5449, 0.8155, 0.1951), (0.4619, 0.6913, -0.5556), (0.1084, 0.1622, -0.9808), (0.1622, 0.1084, 0.9808), (0.6913, 0.4619, 0.5556), (0.8155, 0.5449, -0.1951), (0.4619, 0.3087, -0.8315), (0.0, -3.258e-07, -1.0), (0.5449, 0.1084, 0.8315), (0.9619, 0.1913, 0.1951), (0.8155, 0.1622, -0.5556), (0.1913, 0.03806, -0.9808), (0.1913, -0.03806, 0.9808), (0.8155, -0.1622, 0.5556), (0.9619, -0.1913, -0.1951), (0.5449, -0.1084, -0.8315), (0.4619, -0.3087, 0.8315), (0.8155, -0.5449, 0.1951), (0.6913, -0.4619, -0.5556), (0.1622, -0.1084, -0.9808), (0.1084, -0.1622, 0.9808), (0.4619, -0.6913, 0.5556), (0.5449, -0.8155, -0.1951), (0.3087, -0.4619, -0.8315), (0.1084, -0.5449, 0.8315), (0.1913, -0.9619, 0.1951), (0.1622, -0.8155, -0.5556), (0.03806, -0.1913, -0.9808), (-0.03806, -0.1913, 0.9808), (-0.1622, -0.8155, 0.5556), (-0.1913, -0.9619, -0.1951), (-0.1084, -0.5449, -0.8315), (-1.81e-07, -5.968e-07, 1.0), (-0.3087, -0.4619, 0.8315), (-0.5449, -0.8155, 0.1951), (-0.4619, -0.6913, -0.5556), (-0.1084, -0.1622, -0.9808), (-0.1622, -0.1084, 0.9808), (-0.6913, -0.4619, 0.5556), (-0.8155, -0.5449, -0.1951), (-0.4619, -0.3087, -0.8315), (-0.5449, -0.1084, 0.8315), (-0.9619, -0.1913, 0.1951), (-0.8155, -0.1622, -0.5556), (-0.1913, -0.03806, -0.9808), (-0.1913, 0.03806, 0.9808), (-0.8155, 0.1622, 0.5556), (-0.9619, 0.1913, -0.1951), (-0.5449, 0.1084, -0.8315), (-0.4619, 0.3087, 0.8315), (-0.8155, 0.5449, 0.1951), (-0.6913, 0.4619, -0.5556), (-0.1622, 0.1084, -0.9808), (-0.1084, 0.1622, 0.9808), (-0.4619, 0.6913, 0.5556), (-0.5449, 0.8155, -0.1951), (-0.3087, 0.4619, -0.8315), (-0.1084, 0.5449, 0.8315), (-0.1913, 0.9619, 0.1951), (-0.1622, 0.8155, -0.5556), (-0.03806, 0.1913, -0.9808)], [], [(14, 18, 22, 19), (6, 10, 15, 11), (10, 14, 19, 15), (9, 13, 18, 14), (62, 0, 4, 1), (64, 2, 6, 3), (63, 1, 5, 2), (7, 12, 65, 3), (5, 9, 14, 10), (11, 15, 20, 16), (8, 37, 17, 13), (11, 16, 12, 7), (15, 19, 23, 20), (18, 21, 26, 22), (22, 26, 30, 27), (19, 22, 27, 23), (13, 17, 21, 18), (20, 23, 28, 24), (20, 24, 12, 16), (17, 37, 25, 21), (23, 27, 31, 28), (26, 29, 34, 30), (30, 34, 39, 35), (21, 25, 29, 26), (27, 30, 35, 31), (28, 31, 36, 32), (25, 37, 33, 29), (28, 32, 12, 24), (31, 35, 40, 36), (34, 38, 43, 39), (39, 43, 47, 44), (29, 33, 38, 34), (35, 39, 44, 40), (36, 40, 45, 41), (36, 41, 12, 32), (40, 44, 48, 45), (33, 37, 42, 38), (47, 51, 55, 52), (43, 46, 51, 47), (38, 42, 46, 43), (44, 47, 52, 48), (45, 48, 53, 49), (45, 49, 12, 41), (48, 52, 56, 53), (42, 37, 50, 46), (55, 59, 63, 60), (51, 54, 59, 55), (52, 55, 60, 56), (46, 50, 54, 51), (53, 56, 61, 57), (56, 60, 64, 61), (50, 37, 58, 54), (53, 57, 12, 49), (63, 59, 62, 1), (64, 60, 63, 2), (54, 58, 62, 59), (65, 61, 64, 3), (3, 6, 11, 7), (62, 58, 37, 0), (61, 65, 12, 57), (4, 8, 13, 9), (1, 4, 9, 5), (2, 5, 10, 6), (0, 37, 8, 4)])
me_sphere_024.materials.append(mat_material_006)
me_sphere_024.use_remesh_preserve_volume = False
me_sphere_024.use_remesh_preserve_attributes = False
me_sphere_024.use_mirror_vertex_groups = False
me_sphere_024.update()
me_sphere_023 = bpy.data.meshes.new('Sphere.023')
me_sphere_023.from_pydata([(0.03806, 0.1913, 0.9808), (0.1622, 0.8155, 0.5556), (0.1913, 0.9619, -0.1951), (0.1084, 0.5449, -0.8315), (0.3087, 0.4619, 0.8315), (0.5449, 0.8155, 0.1951), (0.4619, 0.6913, -0.5556), (0.1084, 0.1622, -0.9808), (0.1622, 0.1084, 0.9808), (0.6913, 0.4619, 0.5556), (0.8155, 0.5449, -0.1951), (0.4619, 0.3087, -0.8315), (0.0, -3.258e-07, -1.0), (0.5449, 0.1084, 0.8315), (0.9619, 0.1913, 0.1951), (0.8155, 0.1622, -0.5556), (0.1913, 0.03806, -0.9808), (0.1913, -0.03806, 0.9808), (0.8155, -0.1622, 0.5556), (0.9619, -0.1913, -0.1951), (0.5449, -0.1084, -0.8315), (0.4619, -0.3087, 0.8315), (0.8155, -0.5449, 0.1951), (0.6913, -0.4619, -0.5556), (0.1622, -0.1084, -0.9808), (0.1084, -0.1622, 0.9808), (0.4619, -0.6913, 0.5556), (0.5449, -0.8155, -0.1951), (0.3087, -0.4619, -0.8315), (0.1084, -0.5449, 0.8315), (0.1913, -0.9619, 0.1951), (0.1622, -0.8155, -0.5556), (0.03806, -0.1913, -0.9808), (-0.03806, -0.1913, 0.9808), (-0.1622, -0.8155, 0.5556), (-0.1913, -0.9619, -0.1951), (-0.1084, -0.5449, -0.8315), (-1.81e-07, -5.968e-07, 1.0), (-0.3087, -0.4619, 0.8315), (-0.5449, -0.8155, 0.1951), (-0.4619, -0.6913, -0.5556), (-0.1084, -0.1622, -0.9808), (-0.1622, -0.1084, 0.9808), (-0.6913, -0.4619, 0.5556), (-0.8155, -0.5449, -0.1951), (-0.4619, -0.3087, -0.8315), (-0.5449, -0.1084, 0.8315), (-0.9619, -0.1913, 0.1951), (-0.8155, -0.1622, -0.5556), (-0.1913, -0.03806, -0.9808), (-0.1913, 0.03806, 0.9808), (-0.8155, 0.1622, 0.5556), (-0.9619, 0.1913, -0.1951), (-0.5449, 0.1084, -0.8315), (-0.4619, 0.3087, 0.8315), (-0.8155, 0.5449, 0.1951), (-0.6913, 0.4619, -0.5556), (-0.1622, 0.1084, -0.9808), (-0.1084, 0.1622, 0.9808), (-0.4619, 0.6913, 0.5556), (-0.5449, 0.8155, -0.1951), (-0.3087, 0.4619, -0.8315), (-0.1084, 0.5449, 0.8315), (-0.1913, 0.9619, 0.1951), (-0.1622, 0.8155, -0.5556), (-0.03806, 0.1913, -0.9808)], [], [(14, 18, 22, 19), (6, 10, 15, 11), (10, 14, 19, 15), (9, 13, 18, 14), (62, 0, 4, 1), (64, 2, 6, 3), (63, 1, 5, 2), (7, 12, 65, 3), (5, 9, 14, 10), (11, 15, 20, 16), (8, 37, 17, 13), (11, 16, 12, 7), (15, 19, 23, 20), (18, 21, 26, 22), (22, 26, 30, 27), (19, 22, 27, 23), (13, 17, 21, 18), (20, 23, 28, 24), (20, 24, 12, 16), (17, 37, 25, 21), (23, 27, 31, 28), (26, 29, 34, 30), (30, 34, 39, 35), (21, 25, 29, 26), (27, 30, 35, 31), (28, 31, 36, 32), (25, 37, 33, 29), (28, 32, 12, 24), (31, 35, 40, 36), (34, 38, 43, 39), (39, 43, 47, 44), (29, 33, 38, 34), (35, 39, 44, 40), (36, 40, 45, 41), (36, 41, 12, 32), (40, 44, 48, 45), (33, 37, 42, 38), (47, 51, 55, 52), (43, 46, 51, 47), (38, 42, 46, 43), (44, 47, 52, 48), (45, 48, 53, 49), (45, 49, 12, 41), (48, 52, 56, 53), (42, 37, 50, 46), (55, 59, 63, 60), (51, 54, 59, 55), (52, 55, 60, 56), (46, 50, 54, 51), (53, 56, 61, 57), (56, 60, 64, 61), (50, 37, 58, 54), (53, 57, 12, 49), (63, 59, 62, 1), (64, 60, 63, 2), (54, 58, 62, 59), (65, 61, 64, 3), (3, 6, 11, 7), (62, 58, 37, 0), (61, 65, 12, 57), (4, 8, 13, 9), (1, 4, 9, 5), (2, 5, 10, 6), (0, 37, 8, 4)])
me_sphere_023.materials.append(mat_material_006)
me_sphere_023.use_remesh_preserve_volume = False
me_sphere_023.use_remesh_preserve_attributes = False
me_sphere_023.use_mirror_vertex_groups = False
me_sphere_023.update()
me_sphere_022 = bpy.data.meshes.new('Sphere.022')
me_sphere_022.from_pydata([(0.03806, 0.1913, 0.9808), (0.1622, 0.8155, 0.5556), (0.1913, 0.9619, -0.1951), (0.1084, 0.5449, -0.8315), (0.3087, 0.4619, 0.8315), (0.5449, 0.8155, 0.1951), (0.4619, 0.6913, -0.5556), (0.1084, 0.1622, -0.9808), (0.1622, 0.1084, 0.9808), (0.6913, 0.4619, 0.5556), (0.8155, 0.5449, -0.1951), (0.4619, 0.3087, -0.8315), (0.0, -3.258e-07, -1.0), (0.5449, 0.1084, 0.8315), (0.9619, 0.1913, 0.1951), (0.8155, 0.1622, -0.5556), (0.1913, 0.03806, -0.9808), (0.1913, -0.03806, 0.9808), (0.8155, -0.1622, 0.5556), (0.9619, -0.1913, -0.1951), (0.5449, -0.1084, -0.8315), (0.4619, -0.3087, 0.8315), (0.8155, -0.5449, 0.1951), (0.6913, -0.4619, -0.5556), (0.1622, -0.1084, -0.9808), (0.1084, -0.1622, 0.9808), (0.4619, -0.6913, 0.5556), (0.5449, -0.8155, -0.1951), (0.3087, -0.4619, -0.8315), (0.1084, -0.5449, 0.8315), (0.1913, -0.9619, 0.1951), (0.1622, -0.8155, -0.5556), (0.03806, -0.1913, -0.9808), (-0.03806, -0.1913, 0.9808), (-0.1622, -0.8155, 0.5556), (-0.1913, -0.9619, -0.1951), (-0.1084, -0.5449, -0.8315), (-1.81e-07, -5.968e-07, 1.0), (-0.3087, -0.4619, 0.8315), (-0.5449, -0.8155, 0.1951), (-0.4619, -0.6913, -0.5556), (-0.1084, -0.1622, -0.9808), (-0.1622, -0.1084, 0.9808), (-0.6913, -0.4619, 0.5556), (-0.8155, -0.5449, -0.1951), (-0.4619, -0.3087, -0.8315), (-0.5449, -0.1084, 0.8315), (-0.9619, -0.1913, 0.1951), (-0.8155, -0.1622, -0.5556), (-0.1913, -0.03806, -0.9808), (-0.1913, 0.03806, 0.9808), (-0.8155, 0.1622, 0.5556), (-0.9619, 0.1913, -0.1951), (-0.5449, 0.1084, -0.8315), (-0.4619, 0.3087, 0.8315), (-0.8155, 0.5449, 0.1951), (-0.6913, 0.4619, -0.5556), (-0.1622, 0.1084, -0.9808), (-0.1084, 0.1622, 0.9808), (-0.4619, 0.6913, 0.5556), (-0.5449, 0.8155, -0.1951), (-0.3087, 0.4619, -0.8315), (-0.1084, 0.5449, 0.8315), (-0.1913, 0.9619, 0.1951), (-0.1622, 0.8155, -0.5556), (-0.03806, 0.1913, -0.9808)], [], [(14, 18, 22, 19), (6, 10, 15, 11), (10, 14, 19, 15), (9, 13, 18, 14), (62, 0, 4, 1), (64, 2, 6, 3), (63, 1, 5, 2), (7, 12, 65, 3), (5, 9, 14, 10), (11, 15, 20, 16), (8, 37, 17, 13), (11, 16, 12, 7), (15, 19, 23, 20), (18, 21, 26, 22), (22, 26, 30, 27), (19, 22, 27, 23), (13, 17, 21, 18), (20, 23, 28, 24), (20, 24, 12, 16), (17, 37, 25, 21), (23, 27, 31, 28), (26, 29, 34, 30), (30, 34, 39, 35), (21, 25, 29, 26), (27, 30, 35, 31), (28, 31, 36, 32), (25, 37, 33, 29), (28, 32, 12, 24), (31, 35, 40, 36), (34, 38, 43, 39), (39, 43, 47, 44), (29, 33, 38, 34), (35, 39, 44, 40), (36, 40, 45, 41), (36, 41, 12, 32), (40, 44, 48, 45), (33, 37, 42, 38), (47, 51, 55, 52), (43, 46, 51, 47), (38, 42, 46, 43), (44, 47, 52, 48), (45, 48, 53, 49), (45, 49, 12, 41), (48, 52, 56, 53), (42, 37, 50, 46), (55, 59, 63, 60), (51, 54, 59, 55), (52, 55, 60, 56), (46, 50, 54, 51), (53, 56, 61, 57), (56, 60, 64, 61), (50, 37, 58, 54), (53, 57, 12, 49), (63, 59, 62, 1), (64, 60, 63, 2), (54, 58, 62, 59), (65, 61, 64, 3), (3, 6, 11, 7), (62, 58, 37, 0), (61, 65, 12, 57), (4, 8, 13, 9), (1, 4, 9, 5), (2, 5, 10, 6), (0, 37, 8, 4)])
me_sphere_022.materials.append(mat_material_006)
me_sphere_022.use_remesh_preserve_volume = False
me_sphere_022.use_remesh_preserve_attributes = False
me_sphere_022.use_mirror_vertex_groups = False
me_sphere_022.update()
me_sphere_021 = bpy.data.meshes.new('Sphere.021')
me_sphere_021.from_pydata([(0.03806, 0.1913, 0.9808), (0.1622, 0.8155, 0.5556), (0.1913, 0.9619, -0.1951), (0.1084, 0.5449, -0.8315), (0.3087, 0.4619, 0.8315), (0.5449, 0.8155, 0.1951), (0.4619, 0.6913, -0.5556), (0.1084, 0.1622, -0.9808), (0.1622, 0.1084, 0.9808), (0.6913, 0.4619, 0.5556), (0.8155, 0.5449, -0.1951), (0.4619, 0.3087, -0.8315), (0.0, -3.258e-07, -1.0), (0.5449, 0.1084, 0.8315), (0.9619, 0.1913, 0.1951), (0.8155, 0.1622, -0.5556), (0.1913, 0.03806, -0.9808), (0.1913, -0.03806, 0.9808), (0.8155, -0.1622, 0.5556), (0.9619, -0.1913, -0.1951), (0.5449, -0.1084, -0.8315), (0.4619, -0.3087, 0.8315), (0.8155, -0.5449, 0.1951), (0.6913, -0.4619, -0.5556), (0.1622, -0.1084, -0.9808), (0.1084, -0.1622, 0.9808), (0.4619, -0.6913, 0.5556), (0.5449, -0.8155, -0.1951), (0.3087, -0.4619, -0.8315), (0.1084, -0.5449, 0.8315), (0.1913, -0.9619, 0.1951), (0.1622, -0.8155, -0.5556), (0.03806, -0.1913, -0.9808), (-0.03806, -0.1913, 0.9808), (-0.1622, -0.8155, 0.5556), (-0.1913, -0.9619, -0.1951), (-0.1084, -0.5449, -0.8315), (-1.81e-07, -5.968e-07, 1.0), (-0.3087, -0.4619, 0.8315), (-0.5449, -0.8155, 0.1951), (-0.4619, -0.6913, -0.5556), (-0.1084, -0.1622, -0.9808), (-0.1622, -0.1084, 0.9808), (-0.6913, -0.4619, 0.5556), (-0.8155, -0.5449, -0.1951), (-0.4619, -0.3087, -0.8315), (-0.5449, -0.1084, 0.8315), (-0.9619, -0.1913, 0.1951), (-0.8155, -0.1622, -0.5556), (-0.1913, -0.03806, -0.9808), (-0.1913, 0.03806, 0.9808), (-0.8155, 0.1622, 0.5556), (-0.9619, 0.1913, -0.1951), (-0.5449, 0.1084, -0.8315), (-0.4619, 0.3087, 0.8315), (-0.8155, 0.5449, 0.1951), (-0.6913, 0.4619, -0.5556), (-0.1622, 0.1084, -0.9808), (-0.1084, 0.1622, 0.9808), (-0.4619, 0.6913, 0.5556), (-0.5449, 0.8155, -0.1951), (-0.3087, 0.4619, -0.8315), (-0.1084, 0.5449, 0.8315), (-0.1913, 0.9619, 0.1951), (-0.1622, 0.8155, -0.5556), (-0.03806, 0.1913, -0.9808)], [], [(14, 18, 22, 19), (6, 10, 15, 11), (10, 14, 19, 15), (9, 13, 18, 14), (62, 0, 4, 1), (64, 2, 6, 3), (63, 1, 5, 2), (7, 12, 65, 3), (5, 9, 14, 10), (11, 15, 20, 16), (8, 37, 17, 13), (11, 16, 12, 7), (15, 19, 23, 20), (18, 21, 26, 22), (22, 26, 30, 27), (19, 22, 27, 23), (13, 17, 21, 18), (20, 23, 28, 24), (20, 24, 12, 16), (17, 37, 25, 21), (23, 27, 31, 28), (26, 29, 34, 30), (30, 34, 39, 35), (21, 25, 29, 26), (27, 30, 35, 31), (28, 31, 36, 32), (25, 37, 33, 29), (28, 32, 12, 24), (31, 35, 40, 36), (34, 38, 43, 39), (39, 43, 47, 44), (29, 33, 38, 34), (35, 39, 44, 40), (36, 40, 45, 41), (36, 41, 12, 32), (40, 44, 48, 45), (33, 37, 42, 38), (47, 51, 55, 52), (43, 46, 51, 47), (38, 42, 46, 43), (44, 47, 52, 48), (45, 48, 53, 49), (45, 49, 12, 41), (48, 52, 56, 53), (42, 37, 50, 46), (55, 59, 63, 60), (51, 54, 59, 55), (52, 55, 60, 56), (46, 50, 54, 51), (53, 56, 61, 57), (56, 60, 64, 61), (50, 37, 58, 54), (53, 57, 12, 49), (63, 59, 62, 1), (64, 60, 63, 2), (54, 58, 62, 59), (65, 61, 64, 3), (3, 6, 11, 7), (62, 58, 37, 0), (61, 65, 12, 57), (4, 8, 13, 9), (1, 4, 9, 5), (2, 5, 10, 6), (0, 37, 8, 4)])
me_sphere_021.materials.append(mat_material_006)
me_sphere_021.use_remesh_preserve_volume = False
me_sphere_021.use_remesh_preserve_attributes = False
me_sphere_021.use_mirror_vertex_groups = False
me_sphere_021.update()
me_sphere_020 = bpy.data.meshes.new('Sphere.020')
me_sphere_020.from_pydata([(0.03806, 0.1913, 0.9808), (0.1622, 0.8155, 0.5556), (0.1913, 0.9619, -0.1951), (0.1084, 0.5449, -0.8315), (0.3087, 0.4619, 0.8315), (0.5449, 0.8155, 0.1951), (0.4619, 0.6913, -0.5556), (0.1084, 0.1622, -0.9808), (0.1622, 0.1084, 0.9808), (0.6913, 0.4619, 0.5556), (0.8155, 0.5449, -0.1951), (0.4619, 0.3087, -0.8315), (0.0, -3.258e-07, -1.0), (0.5449, 0.1084, 0.8315), (0.9619, 0.1913, 0.1951), (0.8155, 0.1622, -0.5556), (0.1913, 0.03806, -0.9808), (0.1913, -0.03806, 0.9808), (0.8155, -0.1622, 0.5556), (0.9619, -0.1913, -0.1951), (0.5449, -0.1084, -0.8315), (0.4619, -0.3087, 0.8315), (0.8155, -0.5449, 0.1951), (0.6913, -0.4619, -0.5556), (0.1622, -0.1084, -0.9808), (0.1084, -0.1622, 0.9808), (0.4619, -0.6913, 0.5556), (0.5449, -0.8155, -0.1951), (0.3087, -0.4619, -0.8315), (0.1084, -0.5449, 0.8315), (0.1913, -0.9619, 0.1951), (0.1622, -0.8155, -0.5556), (0.03806, -0.1913, -0.9808), (-0.03806, -0.1913, 0.9808), (-0.1622, -0.8155, 0.5556), (-0.1913, -0.9619, -0.1951), (-0.1084, -0.5449, -0.8315), (-1.81e-07, -5.968e-07, 1.0), (-0.3087, -0.4619, 0.8315), (-0.5449, -0.8155, 0.1951), (-0.4619, -0.6913, -0.5556), (-0.1084, -0.1622, -0.9808), (-0.1622, -0.1084, 0.9808), (-0.6913, -0.4619, 0.5556), (-0.8155, -0.5449, -0.1951), (-0.4619, -0.3087, -0.8315), (-0.5449, -0.1084, 0.8315), (-0.9619, -0.1913, 0.1951), (-0.8155, -0.1622, -0.5556), (-0.1913, -0.03806, -0.9808), (-0.1913, 0.03806, 0.9808), (-0.8155, 0.1622, 0.5556), (-0.9619, 0.1913, -0.1951), (-0.5449, 0.1084, -0.8315), (-0.4619, 0.3087, 0.8315), (-0.8155, 0.5449, 0.1951), (-0.6913, 0.4619, -0.5556), (-0.1622, 0.1084, -0.9808), (-0.1084, 0.1622, 0.9808), (-0.4619, 0.6913, 0.5556), (-0.5449, 0.8155, -0.1951), (-0.3087, 0.4619, -0.8315), (-0.1084, 0.5449, 0.8315), (-0.1913, 0.9619, 0.1951), (-0.1622, 0.8155, -0.5556), (-0.03806, 0.1913, -0.9808)], [], [(14, 18, 22, 19), (6, 10, 15, 11), (10, 14, 19, 15), (9, 13, 18, 14), (62, 0, 4, 1), (64, 2, 6, 3), (63, 1, 5, 2), (7, 12, 65, 3), (5, 9, 14, 10), (11, 15, 20, 16), (8, 37, 17, 13), (11, 16, 12, 7), (15, 19, 23, 20), (18, 21, 26, 22), (22, 26, 30, 27), (19, 22, 27, 23), (13, 17, 21, 18), (20, 23, 28, 24), (20, 24, 12, 16), (17, 37, 25, 21), (23, 27, 31, 28), (26, 29, 34, 30), (30, 34, 39, 35), (21, 25, 29, 26), (27, 30, 35, 31), (28, 31, 36, 32), (25, 37, 33, 29), (28, 32, 12, 24), (31, 35, 40, 36), (34, 38, 43, 39), (39, 43, 47, 44), (29, 33, 38, 34), (35, 39, 44, 40), (36, 40, 45, 41), (36, 41, 12, 32), (40, 44, 48, 45), (33, 37, 42, 38), (47, 51, 55, 52), (43, 46, 51, 47), (38, 42, 46, 43), (44, 47, 52, 48), (45, 48, 53, 49), (45, 49, 12, 41), (48, 52, 56, 53), (42, 37, 50, 46), (55, 59, 63, 60), (51, 54, 59, 55), (52, 55, 60, 56), (46, 50, 54, 51), (53, 56, 61, 57), (56, 60, 64, 61), (50, 37, 58, 54), (53, 57, 12, 49), (63, 59, 62, 1), (64, 60, 63, 2), (54, 58, 62, 59), (65, 61, 64, 3), (3, 6, 11, 7), (62, 58, 37, 0), (61, 65, 12, 57), (4, 8, 13, 9), (1, 4, 9, 5), (2, 5, 10, 6), (0, 37, 8, 4)])
me_sphere_020.materials.append(mat_material_006)
me_sphere_020.use_remesh_preserve_volume = False
me_sphere_020.use_remesh_preserve_attributes = False
me_sphere_020.use_mirror_vertex_groups = False
me_sphere_020.update()
me_sphere_019 = bpy.data.meshes.new('Sphere.019')
me_sphere_019.from_pydata([(0.03806, 0.1913, 0.9808), (0.1622, 0.8155, 0.5556), (0.1913, 0.9619, -0.1951), (0.1084, 0.5449, -0.8315), (0.3087, 0.4619, 0.8315), (0.5449, 0.8155, 0.1951), (0.4619, 0.6913, -0.5556), (0.1084, 0.1622, -0.9808), (0.1622, 0.1084, 0.9808), (0.6913, 0.4619, 0.5556), (0.8155, 0.5449, -0.1951), (0.4619, 0.3087, -0.8315), (0.0, -3.258e-07, -1.0), (0.5449, 0.1084, 0.8315), (0.9619, 0.1913, 0.1951), (0.8155, 0.1622, -0.5556), (0.1913, 0.03806, -0.9808), (0.1913, -0.03806, 0.9808), (0.8155, -0.1622, 0.5556), (0.9619, -0.1913, -0.1951), (0.5449, -0.1084, -0.8315), (0.4619, -0.3087, 0.8315), (0.8155, -0.5449, 0.1951), (0.6913, -0.4619, -0.5556), (0.1622, -0.1084, -0.9808), (0.1084, -0.1622, 0.9808), (0.4619, -0.6913, 0.5556), (0.5449, -0.8155, -0.1951), (0.3087, -0.4619, -0.8315), (0.1084, -0.5449, 0.8315), (0.1913, -0.9619, 0.1951), (0.1622, -0.8155, -0.5556), (0.03806, -0.1913, -0.9808), (-0.03806, -0.1913, 0.9808), (-0.1622, -0.8155, 0.5556), (-0.1913, -0.9619, -0.1951), (-0.1084, -0.5449, -0.8315), (-1.81e-07, -5.968e-07, 1.0), (-0.3087, -0.4619, 0.8315), (-0.5449, -0.8155, 0.1951), (-0.4619, -0.6913, -0.5556), (-0.1084, -0.1622, -0.9808), (-0.1622, -0.1084, 0.9808), (-0.6913, -0.4619, 0.5556), (-0.8155, -0.5449, -0.1951), (-0.4619, -0.3087, -0.8315), (-0.5449, -0.1084, 0.8315), (-0.9619, -0.1913, 0.1951), (-0.8155, -0.1622, -0.5556), (-0.1913, -0.03806, -0.9808), (-0.1913, 0.03806, 0.9808), (-0.8155, 0.1622, 0.5556), (-0.9619, 0.1913, -0.1951), (-0.5449, 0.1084, -0.8315), (-0.4619, 0.3087, 0.8315), (-0.8155, 0.5449, 0.1951), (-0.6913, 0.4619, -0.5556), (-0.1622, 0.1084, -0.9808), (-0.1084, 0.1622, 0.9808), (-0.4619, 0.6913, 0.5556), (-0.5449, 0.8155, -0.1951), (-0.3087, 0.4619, -0.8315), (-0.1084, 0.5449, 0.8315), (-0.1913, 0.9619, 0.1951), (-0.1622, 0.8155, -0.5556), (-0.03806, 0.1913, -0.9808)], [], [(14, 18, 22, 19), (6, 10, 15, 11), (10, 14, 19, 15), (9, 13, 18, 14), (62, 0, 4, 1), (64, 2, 6, 3), (63, 1, 5, 2), (7, 12, 65, 3), (5, 9, 14, 10), (11, 15, 20, 16), (8, 37, 17, 13), (11, 16, 12, 7), (15, 19, 23, 20), (18, 21, 26, 22), (22, 26, 30, 27), (19, 22, 27, 23), (13, 17, 21, 18), (20, 23, 28, 24), (20, 24, 12, 16), (17, 37, 25, 21), (23, 27, 31, 28), (26, 29, 34, 30), (30, 34, 39, 35), (21, 25, 29, 26), (27, 30, 35, 31), (28, 31, 36, 32), (25, 37, 33, 29), (28, 32, 12, 24), (31, 35, 40, 36), (34, 38, 43, 39), (39, 43, 47, 44), (29, 33, 38, 34), (35, 39, 44, 40), (36, 40, 45, 41), (36, 41, 12, 32), (40, 44, 48, 45), (33, 37, 42, 38), (47, 51, 55, 52), (43, 46, 51, 47), (38, 42, 46, 43), (44, 47, 52, 48), (45, 48, 53, 49), (45, 49, 12, 41), (48, 52, 56, 53), (42, 37, 50, 46), (55, 59, 63, 60), (51, 54, 59, 55), (52, 55, 60, 56), (46, 50, 54, 51), (53, 56, 61, 57), (56, 60, 64, 61), (50, 37, 58, 54), (53, 57, 12, 49), (63, 59, 62, 1), (64, 60, 63, 2), (54, 58, 62, 59), (65, 61, 64, 3), (3, 6, 11, 7), (62, 58, 37, 0), (61, 65, 12, 57), (4, 8, 13, 9), (1, 4, 9, 5), (2, 5, 10, 6), (0, 37, 8, 4)])
me_sphere_019.materials.append(mat_material_005)
me_sphere_019.use_remesh_preserve_volume = False
me_sphere_019.use_remesh_preserve_attributes = False
me_sphere_019.use_mirror_vertex_groups = False
me_sphere_019.update()
me_sphere_018 = bpy.data.meshes.new('Sphere.018')
me_sphere_018.from_pydata([(0.03806, 0.1913, 0.9808), (0.1622, 0.8155, 0.5556), (0.1913, 0.9619, -0.1951), (0.1084, 0.5449, -0.8315), (0.3087, 0.4619, 0.8315), (0.5449, 0.8155, 0.1951), (0.4619, 0.6913, -0.5556), (0.1084, 0.1622, -0.9808), (0.1622, 0.1084, 0.9808), (0.6913, 0.4619, 0.5556), (0.8155, 0.5449, -0.1951), (0.4619, 0.3087, -0.8315), (0.0, -3.258e-07, -1.0), (0.5449, 0.1084, 0.8315), (0.9619, 0.1913, 0.1951), (0.8155, 0.1622, -0.5556), (0.1913, 0.03806, -0.9808), (0.1913, -0.03806, 0.9808), (0.8155, -0.1622, 0.5556), (0.9619, -0.1913, -0.1951), (0.5449, -0.1084, -0.8315), (0.4619, -0.3087, 0.8315), (0.8155, -0.5449, 0.1951), (0.6913, -0.4619, -0.5556), (0.1622, -0.1084, -0.9808), (0.1084, -0.1622, 0.9808), (0.4619, -0.6913, 0.5556), (0.5449, -0.8155, -0.1951), (0.3087, -0.4619, -0.8315), (0.1084, -0.5449, 0.8315), (0.1913, -0.9619, 0.1951), (0.1622, -0.8155, -0.5556), (0.03806, -0.1913, -0.9808), (-0.03806, -0.1913, 0.9808), (-0.1622, -0.8155, 0.5556), (-0.1913, -0.9619, -0.1951), (-0.1084, -0.5449, -0.8315), (-1.81e-07, -5.968e-07, 1.0), (-0.3087, -0.4619, 0.8315), (-0.5449, -0.8155, 0.1951), (-0.4619, -0.6913, -0.5556), (-0.1084, -0.1622, -0.9808), (-0.1622, -0.1084, 0.9808), (-0.6913, -0.4619, 0.5556), (-0.8155, -0.5449, -0.1951), (-0.4619, -0.3087, -0.8315), (-0.5449, -0.1084, 0.8315), (-0.9619, -0.1913, 0.1951), (-0.8155, -0.1622, -0.5556), (-0.1913, -0.03806, -0.9808), (-0.1913, 0.03806, 0.9808), (-0.8155, 0.1622, 0.5556), (-0.9619, 0.1913, -0.1951), (-0.5449, 0.1084, -0.8315), (-0.4619, 0.3087, 0.8315), (-0.8155, 0.5449, 0.1951), (-0.6913, 0.4619, -0.5556), (-0.1622, 0.1084, -0.9808), (-0.1084, 0.1622, 0.9808), (-0.4619, 0.6913, 0.5556), (-0.5449, 0.8155, -0.1951), (-0.3087, 0.4619, -0.8315), (-0.1084, 0.5449, 0.8315), (-0.1913, 0.9619, 0.1951), (-0.1622, 0.8155, -0.5556), (-0.03806, 0.1913, -0.9808)], [], [(14, 18, 22, 19), (6, 10, 15, 11), (10, 14, 19, 15), (9, 13, 18, 14), (62, 0, 4, 1), (64, 2, 6, 3), (63, 1, 5, 2), (7, 12, 65, 3), (5, 9, 14, 10), (11, 15, 20, 16), (8, 37, 17, 13), (11, 16, 12, 7), (15, 19, 23, 20), (18, 21, 26, 22), (22, 26, 30, 27), (19, 22, 27, 23), (13, 17, 21, 18), (20, 23, 28, 24), (20, 24, 12, 16), (17, 37, 25, 21), (23, 27, 31, 28), (26, 29, 34, 30), (30, 34, 39, 35), (21, 25, 29, 26), (27, 30, 35, 31), (28, 31, 36, 32), (25, 37, 33, 29), (28, 32, 12, 24), (31, 35, 40, 36), (34, 38, 43, 39), (39, 43, 47, 44), (29, 33, 38, 34), (35, 39, 44, 40), (36, 40, 45, 41), (36, 41, 12, 32), (40, 44, 48, 45), (33, 37, 42, 38), (47, 51, 55, 52), (43, 46, 51, 47), (38, 42, 46, 43), (44, 47, 52, 48), (45, 48, 53, 49), (45, 49, 12, 41), (48, 52, 56, 53), (42, 37, 50, 46), (55, 59, 63, 60), (51, 54, 59, 55), (52, 55, 60, 56), (46, 50, 54, 51), (53, 56, 61, 57), (56, 60, 64, 61), (50, 37, 58, 54), (53, 57, 12, 49), (63, 59, 62, 1), (64, 60, 63, 2), (54, 58, 62, 59), (65, 61, 64, 3), (3, 6, 11, 7), (62, 58, 37, 0), (61, 65, 12, 57), (4, 8, 13, 9), (1, 4, 9, 5), (2, 5, 10, 6), (0, 37, 8, 4)])
me_sphere_018.materials.append(mat_material_005)
me_sphere_018.use_remesh_preserve_volume = False
me_sphere_018.use_remesh_preserve_attributes = False
me_sphere_018.use_mirror_vertex_groups = False
me_sphere_018.update()
me_sphere_017 = bpy.data.meshes.new('Sphere.017')
me_sphere_017.from_pydata([(0.03806, 0.1913, 0.9808), (0.1622, 0.8155, 0.5556), (0.1913, 0.9619, -0.1951), (0.1084, 0.5449, -0.8315), (0.3087, 0.4619, 0.8315), (0.5449, 0.8155, 0.1951), (0.4619, 0.6913, -0.5556), (0.1084, 0.1622, -0.9808), (0.1622, 0.1084, 0.9808), (0.6913, 0.4619, 0.5556), (0.8155, 0.5449, -0.1951), (0.4619, 0.3087, -0.8315), (0.0, -3.258e-07, -1.0), (0.5449, 0.1084, 0.8315), (0.9619, 0.1913, 0.1951), (0.8155, 0.1622, -0.5556), (0.1913, 0.03806, -0.9808), (0.1913, -0.03806, 0.9808), (0.8155, -0.1622, 0.5556), (0.9619, -0.1913, -0.1951), (0.5449, -0.1084, -0.8315), (0.4619, -0.3087, 0.8315), (0.8155, -0.5449, 0.1951), (0.6913, -0.4619, -0.5556), (0.1622, -0.1084, -0.9808), (0.1084, -0.1622, 0.9808), (0.4619, -0.6913, 0.5556), (0.5449, -0.8155, -0.1951), (0.3087, -0.4619, -0.8315), (0.1084, -0.5449, 0.8315), (0.1913, -0.9619, 0.1951), (0.1622, -0.8155, -0.5556), (0.03806, -0.1913, -0.9808), (-0.03806, -0.1913, 0.9808), (-0.1622, -0.8155, 0.5556), (-0.1913, -0.9619, -0.1951), (-0.1084, -0.5449, -0.8315), (-1.81e-07, -5.968e-07, 1.0), (-0.3087, -0.4619, 0.8315), (-0.5449, -0.8155, 0.1951), (-0.4619, -0.6913, -0.5556), (-0.1084, -0.1622, -0.9808), (-0.1622, -0.1084, 0.9808), (-0.6913, -0.4619, 0.5556), (-0.8155, -0.5449, -0.1951), (-0.4619, -0.3087, -0.8315), (-0.5449, -0.1084, 0.8315), (-0.9619, -0.1913, 0.1951), (-0.8155, -0.1622, -0.5556), (-0.1913, -0.03806, -0.9808), (-0.1913, 0.03806, 0.9808), (-0.8155, 0.1622, 0.5556), (-0.9619, 0.1913, -0.1951), (-0.5449, 0.1084, -0.8315), (-0.4619, 0.3087, 0.8315), (-0.8155, 0.5449, 0.1951), (-0.6913, 0.4619, -0.5556), (-0.1622, 0.1084, -0.9808), (-0.1084, 0.1622, 0.9808), (-0.4619, 0.6913, 0.5556), (-0.5449, 0.8155, -0.1951), (-0.3087, 0.4619, -0.8315), (-0.1084, 0.5449, 0.8315), (-0.1913, 0.9619, 0.1951), (-0.1622, 0.8155, -0.5556), (-0.03806, 0.1913, -0.9808)], [], [(14, 18, 22, 19), (6, 10, 15, 11), (10, 14, 19, 15), (9, 13, 18, 14), (62, 0, 4, 1), (64, 2, 6, 3), (63, 1, 5, 2), (7, 12, 65, 3), (5, 9, 14, 10), (11, 15, 20, 16), (8, 37, 17, 13), (11, 16, 12, 7), (15, 19, 23, 20), (18, 21, 26, 22), (22, 26, 30, 27), (19, 22, 27, 23), (13, 17, 21, 18), (20, 23, 28, 24), (20, 24, 12, 16), (17, 37, 25, 21), (23, 27, 31, 28), (26, 29, 34, 30), (30, 34, 39, 35), (21, 25, 29, 26), (27, 30, 35, 31), (28, 31, 36, 32), (25, 37, 33, 29), (28, 32, 12, 24), (31, 35, 40, 36), (34, 38, 43, 39), (39, 43, 47, 44), (29, 33, 38, 34), (35, 39, 44, 40), (36, 40, 45, 41), (36, 41, 12, 32), (40, 44, 48, 45), (33, 37, 42, 38), (47, 51, 55, 52), (43, 46, 51, 47), (38, 42, 46, 43), (44, 47, 52, 48), (45, 48, 53, 49), (45, 49, 12, 41), (48, 52, 56, 53), (42, 37, 50, 46), (55, 59, 63, 60), (51, 54, 59, 55), (52, 55, 60, 56), (46, 50, 54, 51), (53, 56, 61, 57), (56, 60, 64, 61), (50, 37, 58, 54), (53, 57, 12, 49), (63, 59, 62, 1), (64, 60, 63, 2), (54, 58, 62, 59), (65, 61, 64, 3), (3, 6, 11, 7), (62, 58, 37, 0), (61, 65, 12, 57), (4, 8, 13, 9), (1, 4, 9, 5), (2, 5, 10, 6), (0, 37, 8, 4)])
me_sphere_017.materials.append(mat_material_005)
me_sphere_017.use_remesh_preserve_volume = False
me_sphere_017.use_remesh_preserve_attributes = False
me_sphere_017.use_mirror_vertex_groups = False
me_sphere_017.update()
me_sphere_016 = bpy.data.meshes.new('Sphere.016')
me_sphere_016.from_pydata([(0.03806, 0.1913, 0.9808), (0.1622, 0.8155, 0.5556), (0.1913, 0.9619, -0.1951), (0.1084, 0.5449, -0.8315), (0.3087, 0.4619, 0.8315), (0.5449, 0.8155, 0.1951), (0.4619, 0.6913, -0.5556), (0.1084, 0.1622, -0.9808), (0.1622, 0.1084, 0.9808), (0.6913, 0.4619, 0.5556), (0.8155, 0.5449, -0.1951), (0.4619, 0.3087, -0.8315), (0.0, -3.258e-07, -1.0), (0.5449, 0.1084, 0.8315), (0.9619, 0.1913, 0.1951), (0.8155, 0.1622, -0.5556), (0.1913, 0.03806, -0.9808), (0.1913, -0.03806, 0.9808), (0.8155, -0.1622, 0.5556), (0.9619, -0.1913, -0.1951), (0.5449, -0.1084, -0.8315), (0.4619, -0.3087, 0.8315), (0.8155, -0.5449, 0.1951), (0.6913, -0.4619, -0.5556), (0.1622, -0.1084, -0.9808), (0.1084, -0.1622, 0.9808), (0.4619, -0.6913, 0.5556), (0.5449, -0.8155, -0.1951), (0.3087, -0.4619, -0.8315), (0.1084, -0.5449, 0.8315), (0.1913, -0.9619, 0.1951), (0.1622, -0.8155, -0.5556), (0.03806, -0.1913, -0.9808), (-0.03806, -0.1913, 0.9808), (-0.1622, -0.8155, 0.5556), (-0.1913, -0.9619, -0.1951), (-0.1084, -0.5449, -0.8315), (-1.81e-07, -5.968e-07, 1.0), (-0.3087, -0.4619, 0.8315), (-0.5449, -0.8155, 0.1951), (-0.4619, -0.6913, -0.5556), (-0.1084, -0.1622, -0.9808), (-0.1622, -0.1084, 0.9808), (-0.6913, -0.4619, 0.5556), (-0.8155, -0.5449, -0.1951), (-0.4619, -0.3087, -0.8315), (-0.5449, -0.1084, 0.8315), (-0.9619, -0.1913, 0.1951), (-0.8155, -0.1622, -0.5556), (-0.1913, -0.03806, -0.9808), (-0.1913, 0.03806, 0.9808), (-0.8155, 0.1622, 0.5556), (-0.9619, 0.1913, -0.1951), (-0.5449, 0.1084, -0.8315), (-0.4619, 0.3087, 0.8315), (-0.8155, 0.5449, 0.1951), (-0.6913, 0.4619, -0.5556), (-0.1622, 0.1084, -0.9808), (-0.1084, 0.1622, 0.9808), (-0.4619, 0.6913, 0.5556), (-0.5449, 0.8155, -0.1951), (-0.3087, 0.4619, -0.8315), (-0.1084, 0.5449, 0.8315), (-0.1913, 0.9619, 0.1951), (-0.1622, 0.8155, -0.5556), (-0.03806, 0.1913, -0.9808)], [], [(14, 18, 22, 19), (6, 10, 15, 11), (10, 14, 19, 15), (9, 13, 18, 14), (62, 0, 4, 1), (64, 2, 6, 3), (63, 1, 5, 2), (7, 12, 65, 3), (5, 9, 14, 10), (11, 15, 20, 16), (8, 37, 17, 13), (11, 16, 12, 7), (15, 19, 23, 20), (18, 21, 26, 22), (22, 26, 30, 27), (19, 22, 27, 23), (13, 17, 21, 18), (20, 23, 28, 24), (20, 24, 12, 16), (17, 37, 25, 21), (23, 27, 31, 28), (26, 29, 34, 30), (30, 34, 39, 35), (21, 25, 29, 26), (27, 30, 35, 31), (28, 31, 36, 32), (25, 37, 33, 29), (28, 32, 12, 24), (31, 35, 40, 36), (34, 38, 43, 39), (39, 43, 47, 44), (29, 33, 38, 34), (35, 39, 44, 40), (36, 40, 45, 41), (36, 41, 12, 32), (40, 44, 48, 45), (33, 37, 42, 38), (47, 51, 55, 52), (43, 46, 51, 47), (38, 42, 46, 43), (44, 47, 52, 48), (45, 48, 53, 49), (45, 49, 12, 41), (48, 52, 56, 53), (42, 37, 50, 46), (55, 59, 63, 60), (51, 54, 59, 55), (52, 55, 60, 56), (46, 50, 54, 51), (53, 56, 61, 57), (56, 60, 64, 61), (50, 37, 58, 54), (53, 57, 12, 49), (63, 59, 62, 1), (64, 60, 63, 2), (54, 58, 62, 59), (65, 61, 64, 3), (3, 6, 11, 7), (62, 58, 37, 0), (61, 65, 12, 57), (4, 8, 13, 9), (1, 4, 9, 5), (2, 5, 10, 6), (0, 37, 8, 4)])
me_sphere_016.materials.append(mat_material_005)
me_sphere_016.use_remesh_preserve_volume = False
me_sphere_016.use_remesh_preserve_attributes = False
me_sphere_016.use_mirror_vertex_groups = False
me_sphere_016.update()
me_sphere_015 = bpy.data.meshes.new('Sphere.015')
me_sphere_015.from_pydata([(0.03806, 0.1913, 0.9808), (0.1622, 0.8155, 0.5556), (0.1913, 0.9619, -0.1951), (0.1084, 0.5449, -0.8315), (0.3087, 0.4619, 0.8315), (0.5449, 0.8155, 0.1951), (0.4619, 0.6913, -0.5556), (0.1084, 0.1622, -0.9808), (0.1622, 0.1084, 0.9808), (0.6913, 0.4619, 0.5556), (0.8155, 0.5449, -0.1951), (0.4619, 0.3087, -0.8315), (0.0, -3.258e-07, -1.0), (0.5449, 0.1084, 0.8315), (0.9619, 0.1913, 0.1951), (0.8155, 0.1622, -0.5556), (0.1913, 0.03806, -0.9808), (0.1913, -0.03806, 0.9808), (0.8155, -0.1622, 0.5556), (0.9619, -0.1913, -0.1951), (0.5449, -0.1084, -0.8315), (0.4619, -0.3087, 0.8315), (0.8155, -0.5449, 0.1951), (0.6913, -0.4619, -0.5556), (0.1622, -0.1084, -0.9808), (0.1084, -0.1622, 0.9808), (0.4619, -0.6913, 0.5556), (0.5449, -0.8155, -0.1951), (0.3087, -0.4619, -0.8315), (0.1084, -0.5449, 0.8315), (0.1913, -0.9619, 0.1951), (0.1622, -0.8155, -0.5556), (0.03806, -0.1913, -0.9808), (-0.03806, -0.1913, 0.9808), (-0.1622, -0.8155, 0.5556), (-0.1913, -0.9619, -0.1951), (-0.1084, -0.5449, -0.8315), (-1.81e-07, -5.968e-07, 1.0), (-0.3087, -0.4619, 0.8315), (-0.5449, -0.8155, 0.1951), (-0.4619, -0.6913, -0.5556), (-0.1084, -0.1622, -0.9808), (-0.1622, -0.1084, 0.9808), (-0.6913, -0.4619, 0.5556), (-0.8155, -0.5449, -0.1951), (-0.4619, -0.3087, -0.8315), (-0.5449, -0.1084, 0.8315), (-0.9619, -0.1913, 0.1951), (-0.8155, -0.1622, -0.5556), (-0.1913, -0.03806, -0.9808), (-0.1913, 0.03806, 0.9808), (-0.8155, 0.1622, 0.5556), (-0.9619, 0.1913, -0.1951), (-0.5449, 0.1084, -0.8315), (-0.4619, 0.3087, 0.8315), (-0.8155, 0.5449, 0.1951), (-0.6913, 0.4619, -0.5556), (-0.1622, 0.1084, -0.9808), (-0.1084, 0.1622, 0.9808), (-0.4619, 0.6913, 0.5556), (-0.5449, 0.8155, -0.1951), (-0.3087, 0.4619, -0.8315), (-0.1084, 0.5449, 0.8315), (-0.1913, 0.9619, 0.1951), (-0.1622, 0.8155, -0.5556), (-0.03806, 0.1913, -0.9808)], [], [(14, 18, 22, 19), (6, 10, 15, 11), (10, 14, 19, 15), (9, 13, 18, 14), (62, 0, 4, 1), (64, 2, 6, 3), (63, 1, 5, 2), (7, 12, 65, 3), (5, 9, 14, 10), (11, 15, 20, 16), (8, 37, 17, 13), (11, 16, 12, 7), (15, 19, 23, 20), (18, 21, 26, 22), (22, 26, 30, 27), (19, 22, 27, 23), (13, 17, 21, 18), (20, 23, 28, 24), (20, 24, 12, 16), (17, 37, 25, 21), (23, 27, 31, 28), (26, 29, 34, 30), (30, 34, 39, 35), (21, 25, 29, 26), (27, 30, 35, 31), (28, 31, 36, 32), (25, 37, 33, 29), (28, 32, 12, 24), (31, 35, 40, 36), (34, 38, 43, 39), (39, 43, 47, 44), (29, 33, 38, 34), (35, 39, 44, 40), (36, 40, 45, 41), (36, 41, 12, 32), (40, 44, 48, 45), (33, 37, 42, 38), (47, 51, 55, 52), (43, 46, 51, 47), (38, 42, 46, 43), (44, 47, 52, 48), (45, 48, 53, 49), (45, 49, 12, 41), (48, 52, 56, 53), (42, 37, 50, 46), (55, 59, 63, 60), (51, 54, 59, 55), (52, 55, 60, 56), (46, 50, 54, 51), (53, 56, 61, 57), (56, 60, 64, 61), (50, 37, 58, 54), (53, 57, 12, 49), (63, 59, 62, 1), (64, 60, 63, 2), (54, 58, 62, 59), (65, 61, 64, 3), (3, 6, 11, 7), (62, 58, 37, 0), (61, 65, 12, 57), (4, 8, 13, 9), (1, 4, 9, 5), (2, 5, 10, 6), (0, 37, 8, 4)])
me_sphere_015.materials.append(mat_material_005)
me_sphere_015.use_remesh_preserve_volume = False
me_sphere_015.use_remesh_preserve_attributes = False
me_sphere_015.use_mirror_vertex_groups = False
me_sphere_015.update()

# ---- objects
ob_sphere_038 = bpy.data.objects.new('Sphere.038', me_sphere_049)
ob_sphere_037 = bpy.data.objects.new('Sphere.037', me_sphere_048)
ob_sphere_036 = bpy.data.objects.new('Sphere.036', me_sphere_047)
ob_sphere_035 = bpy.data.objects.new('Sphere.035', me_sphere_046)
ob_sphere_034 = bpy.data.objects.new('Sphere.034', me_sphere_045)
ob_sphere_033 = bpy.data.objects.new('Sphere.033', me_sphere_014)
ob_sphere_032 = bpy.data.objects.new('Sphere.032', me_sphere_013)
ob_sphere_031 = bpy.data.objects.new('Sphere.031', me_sphere_012)
ob_sphere_030 = bpy.data.objects.new('Sphere.030', me_sphere_011)
ob_sphere_029 = bpy.data.objects.new('Sphere.029', me_sphere_010)
ob_sphere_028 = bpy.data.objects.new('Sphere.028', me_sphere_009)
ob_sphere_027 = bpy.data.objects.new('Sphere.027', me_sphere_008)
ob_sphere_026 = bpy.data.objects.new('Sphere.026', me_sphere_007)
ob_sphere_025 = bpy.data.objects.new('Sphere.025', me_sphere_006)
ob_sphere_023 = bpy.data.objects.new('Sphere.023', me_sphere_005)
ob_sphere_022 = bpy.data.objects.new('Sphere.022', me_sphere_004)
ob_sphere_018 = bpy.data.objects.new('Sphere.018', me_sphere_003)
ob_sphere_016 = bpy.data.objects.new('Sphere.016', me_sphere_002)
ob_sphere_015 = bpy.data.objects.new('Sphere.015', me_sphere_001)
ob_sphere_014 = bpy.data.objects.new('Sphere.014', me_sphere_000)
ob_sphere_024 = bpy.data.objects.new('Sphere.024', me_sphere_039)
ob_sphere_021 = bpy.data.objects.new('Sphere.021', me_sphere_036)
ob_sphere_020 = bpy.data.objects.new('Sphere.020', me_sphere_035)
ob_sphere_019 = bpy.data.objects.new('Sphere.019', me_sphere_034)
ob_sphere_017 = bpy.data.objects.new('Sphere.017', me_sphere_032)
ob_sphere_013 = bpy.data.objects.new('Sphere.013', me_sphere_028)
ob_sphere_012 = bpy.data.objects.new('Sphere.012', me_sphere_027)
ob_sphere_011 = bpy.data.objects.new('Sphere.011', me_sphere_026)
ob_sphere_010 = bpy.data.objects.new('Sphere.010', me_sphere_025)
ob_sphere_009 = bpy.data.objects.new('Sphere.009', me_sphere_024)
ob_sphere_008 = bpy.data.objects.new('Sphere.008', me_sphere_023)
ob_sphere_007 = bpy.data.objects.new('Sphere.007', me_sphere_022)
ob_sphere_006 = bpy.data.objects.new('Sphere.006', me_sphere_021)
ob_sphere_005 = bpy.data.objects.new('Sphere.005', me_sphere_020)
ob_sphere_004 = bpy.data.objects.new('Sphere.004', me_sphere_019)
ob_sphere_003 = bpy.data.objects.new('Sphere.003', me_sphere_018)
ob_sphere_002 = bpy.data.objects.new('Sphere.002', me_sphere_017)
ob_sphere_001 = bpy.data.objects.new('Sphere.001', me_sphere_016)
ob_sphere = bpy.data.objects.new('Sphere', me_sphere_015)

# ---- transforms, parenting, visibility, modifiers, constraints
ob_sphere_038.location = (-0.2689, -0.3508, 0.1338)
ob_sphere_038.scale = (0.03626, 0.03626, 0.03626)
ob_sphere_038.lineart.crease_threshold = 0.0
ob_sphere_037.location = (-0.5404, -0.2781, 0.2436)
ob_sphere_037.scale = (0.03626, 0.03626, 0.03626)
ob_sphere_037.lineart.crease_threshold = 0.0
ob_sphere_036.location = (-0.3746, -0.4995, 0.1437)
ob_sphere_036.scale = (0.03626, 0.03626, 0.03626)
ob_sphere_036.lineart.crease_threshold = 0.0
ob_sphere_035.location = (0.3355, 0.8946, 0.04358)
ob_sphere_035.scale = (0.0452, 0.0452, 0.0452)
ob_sphere_035.lineart.crease_threshold = 0.0
ob_sphere_034.location = (0.1621, 0.7723, 0.1546)
ob_sphere_034.scale = (0.0452, 0.0452, 0.0452)
ob_sphere_034.lineart.crease_threshold = 0.0
ob_sphere_033.location = (0.2694, 0.8256, 0.1608)
ob_sphere_033.scale = (0.03626, 0.03626, 0.03626)
ob_sphere_033.lineart.crease_threshold = 0.0
ob_sphere_032.location = (0.1256, 0.7667, 0.2558)
ob_sphere_032.scale = (0.03626, 0.03626, 0.03626)
ob_sphere_032.lineart.crease_threshold = 0.0
ob_sphere_031.location = (0.39, 0.6103, -0.01292)
ob_sphere_031.scale = (0.0452, 0.0452, 0.0452)
ob_sphere_031.lineart.crease_threshold = 0.0
ob_sphere_030.location = (0.2934, 0.6852, 0.05854)
ob_sphere_030.scale = (0.0452, 0.0452, 0.0452)
ob_sphere_030.lineart.crease_threshold = 0.0
ob_sphere_029.location = (0.2482, 0.3933, 0.1465)
ob_sphere_029.scale = (0.03626, 0.03626, 0.03626)
ob_sphere_029.lineart.crease_threshold = 0.0
ob_sphere_028.location = (0.001409, 0.5467, 0.3265)
ob_sphere_028.scale = (0.03626, 0.03626, 0.03626)
ob_sphere_028.lineart.crease_threshold = 0.0
ob_sphere_027.location = (0.2199, 0.6455, 0.1829)
ob_sphere_027.scale = (0.03626, 0.03626, 0.03626)
ob_sphere_027.lineart.crease_threshold = 0.0
ob_sphere_026.location = (0.3998, 0.46, 0.0467)
ob_sphere_026.scale = (0.03626, 0.03626, 0.03626)
ob_sphere_026.lineart.crease_threshold = 0.0
ob_sphere_025.location = (0.343, 0.5301, 0.09045)
ob_sphere_025.scale = (0.03626, 0.03626, 0.03626)
ob_sphere_025.lineart.crease_threshold = 0.0
ob_sphere_023.location = (0.2631, 0.5811, 0.1488)
ob_sphere_023.scale = (0.03626, 0.03626, 0.03626)
ob_sphere_023.lineart.crease_threshold = 0.0
ob_sphere_022.location = (0.1843, 0.5716, 0.2024)
ob_sphere_022.scale = (0.03626, 0.03626, 0.03626)
ob_sphere_022.lineart.crease_threshold = 0.0
ob_sphere_018.location = (0.07456, 0.6109, 0.2041)
ob_sphere_018.scale = (0.0452, 0.0452, 0.0452)
ob_sphere_018.lineart.crease_threshold = 0.0
ob_sphere_016.location = (0.02861, 0.4717, 0.2264)
ob_sphere_016.scale = (0.0452, 0.0452, 0.0452)
ob_sphere_016.lineart.crease_threshold = 0.0
ob_sphere_015.location = (0.1168, 0.4935, 0.1672)
ob_sphere_015.scale = (0.0452, 0.0452, 0.0452)
ob_sphere_015.lineart.crease_threshold = 0.0
ob_sphere_014.location = (0.2331, 0.4733, 0.08582)
ob_sphere_014.scale = (0.0452, 0.0452, 0.0452)
ob_sphere_014.lineart.crease_threshold = 0.0
ob_sphere_024.location = (0.323, 0.3293, 0.01442)
ob_sphere_024.scale = (0.0452, 0.0452, 0.0452)
ob_sphere_024.lineart.crease_threshold = 0.0
ob_sphere_021.location = (-0.4767, -0.1802, 0.006891)
ob_sphere_021.scale = (0.06499, 0.06499, 0.06499)
ob_sphere_021.lineart.crease_threshold = 0.0
ob_sphere_020.location = (-0.09209, -0.3635, 0.1156)
ob_sphere_020.scale = (0.06499, 0.06499, 0.06499)
ob_sphere_020.lineart.crease_threshold = 0.0
ob_sphere_019.location = (-0.518, 0.04082, 0.1021)
ob_sphere_019.scale = (-0.1006, -0.1006, -0.1006)
ob_sphere_019.lineart.crease_threshold = 0.0
ob_sphere_017.location = (0.1261, 0.3752, 0.2293)
ob_sphere_017.scale = (0.03626, 0.03626, 0.03626)
ob_sphere_017.lineart.crease_threshold = 0.0
ob_sphere_013.location = (0.2335, -0.2923, 0.03444)
ob_sphere_013.scale = (0.07622, 0.07622, 0.07622)
ob_sphere_013.lineart.crease_threshold = 0.0
ob_sphere_012.location = (-0.141, 0.2945, 0.2589)
ob_sphere_012.rotation_euler = (0.5305, -0.5157, 1.096)
ob_sphere_012.scale = (0.3533, 0.07601, 0.07601)
ob_sphere_012.lineart.crease_threshold = 0.0
ob_sphere_011.location = (0.07998, 0.8781, 0.3204)
ob_sphere_011.rotation_euler = (0.5305, -0.5157, 1.096)
ob_sphere_011.scale = (0.2874, 0.06183, 0.06183)
ob_sphere_011.lineart.crease_threshold = 0.0
ob_sphere_010.location = (-0.07867, 0.05517, 0.185)
ob_sphere_010.rotation_euler = (0.5305, -0.5157, 1.096)
ob_sphere_010.scale = (-0.4013, -0.08632, -0.08632)
ob_sphere_010.lineart.crease_threshold = 0.0
ob_sphere_009.location = (0.1007, 0.3541, 0.07012)
ob_sphere_009.scale = (0.09469, 0.09469, 0.09469)
ob_sphere_009.lineart.crease_threshold = 0.0
ob_sphere_008.location = (0.4277, -0.08166, 0.09646)
ob_sphere_008.scale = (0.09469, 0.09469, 0.09469)
ob_sphere_008.lineart.crease_threshold = 0.0
ob_sphere_007.location = (0.334, 0.1676, 0.03202)
ob_sphere_007.scale = (0.1259, 0.1259, 0.1259)
ob_sphere_007.lineart.crease_threshold = 0.0
ob_sphere_006.location = (0.1121, 0.1032, 0.1859)
ob_sphere_006.scale = (0.1634, 0.1634, 0.1634)
ob_sphere_006.lineart.crease_threshold = 0.0
ob_sphere_005.location = (-0.2086, 0.6583, 0.117)
ob_sphere_005.scale = (0.1556, 0.1556, 0.1556)
ob_sphere_005.lineart.crease_threshold = 0.0
ob_sphere_004.location = (-0.555, 0.2836, 0.1608)
ob_sphere_004.scale = (0.08874, 0.08874, 0.08874)
ob_sphere_004.lineart.crease_threshold = 0.0
ob_sphere_003.location = (-0.4121, 0.4142, 0.2773)
ob_sphere_003.scale = (0.07622, 0.07622, 0.07622)
ob_sphere_003.lineart.crease_threshold = 0.0
ob_sphere_002.location = (-0.07012, -0.3571, 0.06051)
ob_sphere_002.scale = (0.07622, 0.07622, 0.07622)
ob_sphere_002.lineart.crease_threshold = 0.0
ob_sphere_001.location = (0.05292, -0.4476, 0.05116)
ob_sphere_001.scale = (0.0899, 0.0899, 0.0899)
ob_sphere_001.lineart.crease_threshold = 0.0
ob_sphere.location = (-0.085, 0.9649, 0.1541)
ob_sphere.scale = (0.08461, 0.08461, 0.08461)
ob_sphere.lineart.crease_threshold = 0.0

# ---- collection membership
col_collection_1.objects.link(ob_sphere_038)
col_collection_1.objects.link(ob_sphere_037)
col_collection_1.objects.link(ob_sphere_036)
col_collection_1.objects.link(ob_sphere_035)
col_collection_1.objects.link(ob_sphere_034)
col_collection_1.objects.link(ob_sphere_033)
col_collection_1.objects.link(ob_sphere_032)
col_collection_1.objects.link(ob_sphere_031)
col_collection_1.objects.link(ob_sphere_030)
col_collection_1.objects.link(ob_sphere_029)
col_collection_1.objects.link(ob_sphere_028)
col_collection_1.objects.link(ob_sphere_027)
col_collection_1.objects.link(ob_sphere_026)
col_collection_1.objects.link(ob_sphere_025)
col_collection_1.objects.link(ob_sphere_023)
col_collection_1.objects.link(ob_sphere_022)
col_collection_1.objects.link(ob_sphere_018)
col_collection_1.objects.link(ob_sphere_016)
col_collection_1.objects.link(ob_sphere_015)
col_collection_1.objects.link(ob_sphere_014)
col_collection_1.objects.link(ob_sphere_024)
col_collection_1.objects.link(ob_sphere_021)
col_collection_1.objects.link(ob_sphere_020)
col_collection_1.objects.link(ob_sphere_019)
col_collection_1.objects.link(ob_sphere_017)
col_collection_1.objects.link(ob_sphere_013)
col_collection_1.objects.link(ob_sphere_012)
col_collection_1.objects.link(ob_sphere_011)
col_collection_1.objects.link(ob_sphere_010)
col_collection_1.objects.link(ob_sphere_009)
col_collection_1.objects.link(ob_sphere_008)
col_collection_1.objects.link(ob_sphere_007)
col_collection_1.objects.link(ob_sphere_006)
col_collection_1.objects.link(ob_sphere_005)
col_collection_1.objects.link(ob_sphere_004)
col_collection_1.objects.link(ob_sphere_003)
col_collection_1.objects.link(ob_sphere_002)
col_collection_1.objects.link(ob_sphere_001)
col_collection_1.objects.link(ob_sphere)

# ---- scene / render settings (as saved in the file)
scene.frame_start = 1; scene.frame_end = 250; scene.frame_set(1)
scene.render.engine = 'BLENDER_EEVEE_NEXT'
scene.render.resolution_percentage = 50
scene.render.dither_intensity = 0.0
scene.cycles.use_denoising = False
scene.cycles.samples = 128
scene.cycles.sampling_pattern = 'TABULATED_SOBOL'
scene.cycles.light_sampling_threshold = 0.0
scene.cycles.use_adaptive_sampling = False
scene.cycles.use_light_tree = False
scene.cycles.blur_glossy = 0.0
scene.cycles.sample_clamp_indirect = 0.0
scene.view_settings.view_transform = 'Standard'
bpy.context.view_layer.update()

# ---- added for rendering (the .blend has no active camera and no usable light): camera, sun
cam_auto = bpy.data.cameras.new('AutoCamera')
cam_auto.lens = 50.0
cam_auto.sensor_width = 36.0
cam_auto.clip_end = 1000.0
ob_auto_camera = bpy.data.objects.new('AutoCamera', cam_auto)
scene.collection.objects.link(ob_auto_camera)
ob_auto_camera.location = (1.91306, -2.0659, 1.79045)
ob_auto_camera.rotation_euler = (1.09748, -7.21219e-08, 0.694738)
scene.camera = ob_auto_camera
light_auto_sun = bpy.data.lights.new('AutoSun', 'SUN')
light_auto_sun.energy = 3.0
light_auto_sun.angle = 0.0523599
ob_auto_sun = bpy.data.objects.new('AutoSun', light_auto_sun)
scene.collection.objects.link(ob_auto_sun)
ob_auto_sun.rotation_euler = (0.872665, 0.174533, 0.523599)
bpy.context.view_layer.update()
